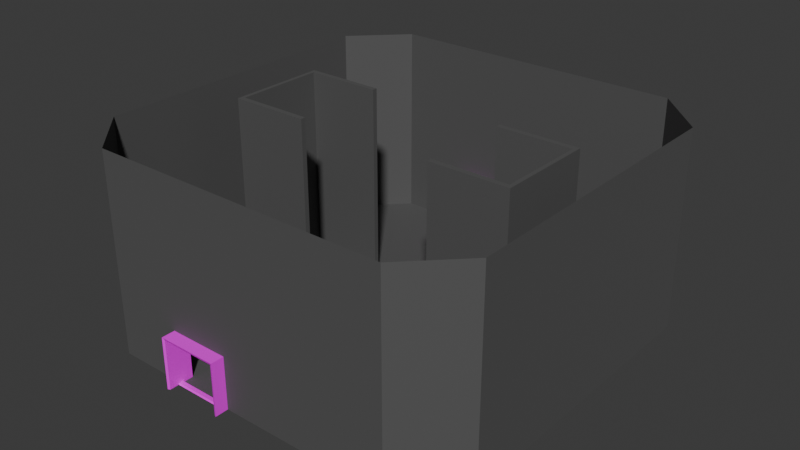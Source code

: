 # Source: elevator_middle.blend  (saved by Blender 4.2.66; exported with 4.5.12 LTS)
import bpy
from mathutils import Matrix  # noqa: F401  (used for matrix-valued properties, if any)

bpy.ops.wm.read_factory_settings(use_empty=True)
scene = bpy.context.scene
scene.name = 'Scene'

# ---- collections
col_collection = bpy.data.collections.new('Collection'); scene.collection.children.link(col_collection)
col_roombounds = bpy.data.collections.new('RoomBounds'); col_collection.children.link(col_roombounds)
col_geometry = bpy.data.collections.new('Geometry'); col_collection.children.link(col_geometry)

# ---- images (referenced by path relative to the original .blend; pixels are not part of the script)
import os
ASSET_DIR = os.environ.get("B2B_ASSET_DIR", "")  # directory of the original .blend (textures are referenced by path, not embedded)
HERE = os.path.dirname(os.path.abspath(__file__))  # packed textures are extracted next to this script under _unpacked/

def load_image(name, relpath, width, height, colorspace="sRGB"):
    """Load a texture the original file referenced (path relative to the .blend, or extracted next to this script)."""
    p = next((c for c in (os.path.join(HERE, relpath), os.path.join(ASSET_DIR, relpath)) if relpath and os.path.exists(c)), "")
    if p:
        img = bpy.data.images.load(p, check_existing=True)
        img.name = name
    else:  # same state as the original file: an image datablock whose file is absent (Cycles renders it pink)
        img = bpy.data.images.new(name, width, height)
        img.source = "FILE"
        img.filepath = "//" + (relpath or name)
    img.colorspace_settings.name = colorspace
    return img
img_doorframe_tex = load_image('doorframe_tex', 'doorframe_tex.png', 1024, 1024, 'sRGB')
img_doorframe_tex_001 = load_image('doorframe_tex.001', 'doorframe_tex.png', 1024, 1024, 'sRGB')

# ---- materials (node trees are filled in below, after node groups)
mat_material_001 = bpy.data.materials.new('Material.001')
mat_material_002 = bpy.data.materials.new('Material.002')
mat_roomgeometry = bpy.data.materials.new('RoomGeometry')

# ---- material node trees
mat_material_001.use_nodes = True; mat_material_001.node_tree.nodes.clear()
_N = mat_material_001.node_tree.nodes; _L = mat_material_001.node_tree.links
n0 = _N.new('ShaderNodeBsdfPrincipled'); n0.name = 'Principled BSDF'; n0.location = (10, 300)
n1 = _N.new('ShaderNodeOutputMaterial'); n1.name = 'Material Output'; n1.location = (300, 300)
n2 = _N.new('ShaderNodeTexImage'); n2.name = 'Image Texture'; n2.location = (-387, 299)
n2.image = img_doorframe_tex
_L.new(n0.outputs[0], n1.inputs[0])
_L.new(n2.outputs[0], n0.inputs[0])
n1.is_active_output = True
mat_material_002.use_nodes = True; mat_material_002.node_tree.nodes.clear()
_N = mat_material_002.node_tree.nodes; _L = mat_material_002.node_tree.links
n0 = _N.new('ShaderNodeBsdfPrincipled'); n0.name = 'Principled BSDF'; n0.location = (10, 300)
n1 = _N.new('ShaderNodeOutputMaterial'); n1.name = 'Material Output'; n1.location = (300, 300)
n2 = _N.new('ShaderNodeTexImage'); n2.name = 'Image Texture'; n2.location = (-387, 299)
n2.image = img_doorframe_tex_001
_L.new(n0.outputs[0], n1.inputs[0])
_L.new(n2.outputs[0], n0.inputs[0])
n1.is_active_output = True
mat_roomgeometry.use_nodes = True; mat_roomgeometry.node_tree.nodes.clear()
_N = mat_roomgeometry.node_tree.nodes; _L = mat_roomgeometry.node_tree.links
n0 = _N.new('ShaderNodeBsdfPrincipled'); n0.name = 'Principled BSDF'; n0.location = (10, 300)
n0.inputs[0].default_value = (0.1168, 0.1168, 0.1168, 1.0)
n0.inputs[1].default_value = 0.3364
n0.inputs[2].default_value = 0.7545
n1 = _N.new('ShaderNodeOutputMaterial'); n1.name = 'Material Output'; n1.location = (300, 300)
_L.new(n0.outputs[0], n1.inputs[0])
n1.is_active_output = True

# ---- world
world_world = bpy.data.worlds.new('World'); scene.world = world_world
world_world.use_nodes = True; world_world.node_tree.nodes.clear()
_N = world_world.node_tree.nodes; _L = world_world.node_tree.links
n0 = _N.new('ShaderNodeOutputWorld'); n0.name = 'World Output'; n0.location = (300, 300)
n1 = _N.new('ShaderNodeBackground'); n1.name = 'Background'; n1.location = (10, 300)
n1.inputs[0].default_value = (0.05088, 0.05088, 0.05088, 1.0)
_L.new(n1.outputs[0], n0.inputs[0])
n0.is_active_output = True
world_world.color = (0.05088, 0.05088, 0.05088)
world_world.sun_shadow_jitter_overblur = 0.0

# ---- meshes
me_plane_002 = bpy.data.meshes.new('Plane.002')
me_plane_002.from_pydata([(-2.25, -1.0, 4.0), (-2.25, -1.0, -5.066e-08), (-2.25, 1.0, 4.0), (-2.25, 1.0, -5.066e-08), (2.25, 1.0, 4.0), (2.25, 1.0, -8.944e-09), (2.25, -1.0, 4.0), (2.25, -1.0, -8.944e-09), (-2.429, -1.08, 4.19), (-2.429, -1.08, 0.0), (-2.429, 1.08, 4.19), (-2.429, 1.08, 0.0), (2.429, 1.08, 4.19), (2.429, 1.08, 0.0), (2.429, -1.08, 4.19), (2.429, -1.08, 0.0), (-2.25, 0.0, 4.0), (-2.25, 0.0, -5.066e-08), (2.25, 0.0, 4.0), (2.25, 0.0, -8.944e-09), (-2.25, -1.0, 2.0), (-2.25, 1.0, 2.0), (-2.429, -1.08, 2.095), (-2.429, 1.08, 2.095), (-2.25, 0.0, 2.0), (2.25, 1.0, 2.0), (2.25, -1.0, 2.0), (2.429, 1.08, 2.095), (2.429, -1.08, 2.095), (2.25, 0.0, 2.0), (-2.384e-07, -1.0, 4.0), (0.0, 1.08, 4.19), (-2.384e-07, -1.08, 4.19), (0.0, 1.0, 4.0), (0.0, 0.0, 4.0), (-2.429, 0.0, 4.19), (-2.429, 0.0, 0.0), (2.429, 0.0, 4.19), (2.429, 0.0, 0.0), (-2.429, 0.0, 2.095), (2.429, 0.0, 2.095), (-1.192e-07, 0.0, 4.19)], [], [(24, 17, 3, 21), (29, 19, 7, 26), (34, 18, 6, 30), (39, 23, 11, 36), (40, 28, 15, 38), (41, 32, 14, 37), (25, 27, 13, 5), (33, 31, 12, 4), (21, 23, 10, 2), (26, 28, 14, 6), (30, 32, 8, 0), (20, 22, 9, 1), (33, 4, 18, 34), (25, 5, 19, 29), (20, 1, 17, 24), (0, 20, 24, 16), (0, 8, 22, 20), (3, 11, 23, 21), (35, 10, 23, 39), (16, 24, 21, 2), (4, 25, 29, 18), (7, 15, 28, 26), (4, 12, 27, 25), (37, 14, 28, 40), (18, 29, 26, 6), (2, 33, 34, 16), (6, 14, 32, 30), (2, 10, 31, 33), (35, 8, 32, 41), (16, 34, 30, 0), (10, 35, 41, 31), (12, 37, 40, 27), (8, 35, 39, 22), (31, 41, 37, 12), (27, 40, 38, 13), (22, 39, 36, 9)])
_uv = me_plane_002.uv_layers.new(name='UVMap')
_uv.uv.foreach_set('vector', [0.2819, 0.199, 0.2496, 0.03893, 0.3286, 0.02328, 0.3548, 0.1866, 0.5334, 0.199, 0.5011, 0.03893, 0.5802, 0.02328, 0.6064, 0.1866, 0.5011, 0.5112, 0.5568, 0.3449, 0.6458, 0.354, 0.5751, 0.5359, 0.4728, 0.1762, 0.3709, 0.191, 0.3446, 0.02054, 0.437, 0.0001515, 0.7244, 0.1762, 0.6224, 0.191, 0.5961, 0.02054, 0.6886, 0.0001515, 0.6792, 0.5737, 0.5883, 0.5412, 0.6642, 0.3562, 0.7524, 0.3692, 0.143, 0.1798, 0.127, 0.1844, 0.1537, 0.01648, 0.1694, 0.01908, 0.1894, 0.5289, 0.1767, 0.5349, 0.09064, 0.357, 0.1092, 0.354, 0.3548, 0.1866, 0.3709, 0.191, 0.4126, 0.3562, 0.3942, 0.354, 0.6064, 0.1866, 0.6224, 0.191, 0.6642, 0.3562, 0.6458, 0.354, 0.9387, 0.5318, 0.9259, 0.5374, 0.8465, 0.359, 0.8647, 0.3561, 0.8949, 0.1812, 0.8788, 0.1862, 0.9024, 0.01522, 0.9184, 0.01754, 0.1894, 0.5289, 0.1092, 0.354, 0.1983, 0.3493, 0.2493, 0.5057, 0.143, 0.1798, 0.1694, 0.01908, 0.2493, 0.03247, 0.2225, 0.1923, 0.8949, 0.1812, 0.9184, 0.01754, 0.9998, 0.02967, 0.9756, 0.1925, 0.8647, 0.3561, 0.8949, 0.1812, 0.9756, 0.1925, 0.9531, 0.3519, 0.8647, 0.3561, 0.8465, 0.359, 0.8788, 0.1862, 0.8949, 0.1812, 0.3286, 0.02328, 0.3446, 0.02054, 0.3709, 0.191, 0.3548, 0.1866, 0.5008, 0.3692, 0.4126, 0.3562, 0.3709, 0.191, 0.4728, 0.1762, 0.3052, 0.3449, 0.2819, 0.199, 0.3548, 0.1866, 0.3942, 0.354, 0.1092, 0.354, 0.143, 0.1798, 0.2225, 0.1923, 0.1983, 0.3493, 0.5802, 0.02328, 0.5961, 0.02054, 0.6224, 0.191, 0.6064, 0.1866, 0.1092, 0.354, 0.09064, 0.357, 0.127, 0.1844, 0.143, 0.1798, 0.7524, 0.3692, 0.6642, 0.3562, 0.6224, 0.191, 0.7244, 0.1762, 0.5568, 0.3449, 0.5334, 0.199, 0.6064, 0.1866, 0.6458, 0.354, 0.3942, 0.354, 0.3235, 0.5359, 0.2496, 0.5112, 0.3052, 0.3449, 0.6458, 0.354, 0.6642, 0.3562, 0.5883, 0.5412, 0.5751, 0.5359, 0.3942, 0.354, 0.4126, 0.3562, 0.3367, 0.5412, 0.3235, 0.5359, 0.7527, 0.3685, 0.8465, 0.359, 0.9259, 0.5374, 0.8347, 0.5738, 0.9531, 0.3519, 0.9998, 0.5104, 0.9387, 0.5318, 0.8647, 0.3561, 0.4126, 0.3562, 0.5008, 0.3692, 0.4276, 0.5737, 0.3367, 0.5412, 0.09064, 0.357, 0.0001515, 0.3581, 0.03455, 0.1698, 0.127, 0.1844, 0.8465, 0.359, 0.7527, 0.3685, 0.7839, 0.1735, 0.8788, 0.1862, 0.1767, 0.5349, 0.0677, 0.5769, 0.0001515, 0.3581, 0.09064, 0.357, 0.127, 0.1844, 0.03455, 0.1698, 0.06624, 0.0001515, 0.1537, 0.01648, 0.8788, 0.1862, 0.7839, 0.1735, 0.8131, 0.0001515, 0.9024, 0.01522])
me_plane_002.materials.append(mat_material_001)
me_plane_002.use_paint_bone_selection = False
me_plane_002.use_paint_mask = True
me_plane_002.update()
me_plane_004 = bpy.data.meshes.new('Plane.004')
me_plane_004.from_pydata([(-2.25, -1.0, 4.0), (-2.25, -1.0, -5.066e-08), (-2.25, 1.0, 4.0), (-2.25, 1.0, -5.066e-08), (2.25, 1.0, 4.0), (2.25, 1.0, -8.944e-09), (2.25, -1.0, 4.0), (2.25, -1.0, -8.944e-09), (-2.429, -1.08, 4.19), (-2.429, -1.08, 0.0), (-2.429, 1.08, 4.19), (-2.429, 1.08, 0.0), (2.429, 1.08, 4.19), (2.429, 1.08, 0.0), (2.429, -1.08, 4.19), (2.429, -1.08, 0.0), (-2.25, 0.0, 4.0), (-2.25, 0.0, -5.066e-08), (2.25, 0.0, 4.0), (2.25, 0.0, -8.944e-09), (-2.25, -1.0, 2.0), (-2.25, 1.0, 2.0), (-2.429, -1.08, 2.095), (-2.429, 1.08, 2.095), (-2.25, 0.0, 2.0), (2.25, 1.0, 2.0), (2.25, -1.0, 2.0), (2.429, 1.08, 2.095), (2.429, -1.08, 2.095), (2.25, 0.0, 2.0), (-2.384e-07, -1.0, 4.0), (0.0, 1.08, 4.19), (-2.384e-07, -1.08, 4.19), (0.0, 1.0, 4.0), (0.0, 0.0, 4.0), (-2.429, 0.0, 4.19), (-2.429, 0.0, 0.0), (2.429, 0.0, 4.19), (2.429, 0.0, 0.0), (-2.429, 0.0, 2.095), (2.429, 0.0, 2.095), (-1.192e-07, 0.0, 4.19)], [], [(24, 17, 3, 21), (29, 19, 7, 26), (34, 18, 6, 30), (39, 23, 11, 36), (40, 28, 15, 38), (41, 32, 14, 37), (25, 27, 13, 5), (33, 31, 12, 4), (21, 23, 10, 2), (26, 28, 14, 6), (30, 32, 8, 0), (20, 22, 9, 1), (33, 4, 18, 34), (25, 5, 19, 29), (20, 1, 17, 24), (0, 20, 24, 16), (0, 8, 22, 20), (3, 11, 23, 21), (35, 10, 23, 39), (16, 24, 21, 2), (4, 25, 29, 18), (7, 15, 28, 26), (4, 12, 27, 25), (37, 14, 28, 40), (18, 29, 26, 6), (2, 33, 34, 16), (6, 14, 32, 30), (2, 10, 31, 33), (35, 8, 32, 41), (16, 34, 30, 0), (10, 35, 41, 31), (12, 37, 40, 27), (8, 35, 39, 22), (31, 41, 37, 12), (27, 40, 38, 13), (22, 39, 36, 9)])
_uv = me_plane_004.uv_layers.new(name='UVMap')
_uv.uv.foreach_set('vector', [0.2819, 0.199, 0.2496, 0.03893, 0.3286, 0.02328, 0.3548, 0.1866, 0.5334, 0.199, 0.5011, 0.03893, 0.5802, 0.02328, 0.6064, 0.1866, 0.5011, 0.5112, 0.5568, 0.3449, 0.6458, 0.354, 0.5751, 0.5359, 0.4728, 0.1762, 0.3709, 0.191, 0.3446, 0.02054, 0.437, 0.0001515, 0.7244, 0.1762, 0.6224, 0.191, 0.5961, 0.02054, 0.6886, 0.0001515, 0.6792, 0.5737, 0.5883, 0.5412, 0.6642, 0.3562, 0.7524, 0.3692, 0.143, 0.1798, 0.127, 0.1844, 0.1537, 0.01648, 0.1694, 0.01908, 0.1894, 0.5289, 0.1767, 0.5349, 0.09064, 0.357, 0.1092, 0.354, 0.3548, 0.1866, 0.3709, 0.191, 0.4126, 0.3562, 0.3942, 0.354, 0.6064, 0.1866, 0.6224, 0.191, 0.6642, 0.3562, 0.6458, 0.354, 0.9387, 0.5318, 0.9259, 0.5374, 0.8465, 0.359, 0.8647, 0.3561, 0.8949, 0.1812, 0.8788, 0.1862, 0.9024, 0.01522, 0.9184, 0.01754, 0.1894, 0.5289, 0.1092, 0.354, 0.1983, 0.3493, 0.2493, 0.5057, 0.143, 0.1798, 0.1694, 0.01908, 0.2493, 0.03247, 0.2225, 0.1923, 0.8949, 0.1812, 0.9184, 0.01754, 0.9998, 0.02967, 0.9756, 0.1925, 0.8647, 0.3561, 0.8949, 0.1812, 0.9756, 0.1925, 0.9531, 0.3519, 0.8647, 0.3561, 0.8465, 0.359, 0.8788, 0.1862, 0.8949, 0.1812, 0.3286, 0.02328, 0.3446, 0.02054, 0.3709, 0.191, 0.3548, 0.1866, 0.5008, 0.3692, 0.4126, 0.3562, 0.3709, 0.191, 0.4728, 0.1762, 0.3052, 0.3449, 0.2819, 0.199, 0.3548, 0.1866, 0.3942, 0.354, 0.1092, 0.354, 0.143, 0.1798, 0.2225, 0.1923, 0.1983, 0.3493, 0.5802, 0.02328, 0.5961, 0.02054, 0.6224, 0.191, 0.6064, 0.1866, 0.1092, 0.354, 0.09064, 0.357, 0.127, 0.1844, 0.143, 0.1798, 0.7524, 0.3692, 0.6642, 0.3562, 0.6224, 0.191, 0.7244, 0.1762, 0.5568, 0.3449, 0.5334, 0.199, 0.6064, 0.1866, 0.6458, 0.354, 0.3942, 0.354, 0.3235, 0.5359, 0.2496, 0.5112, 0.3052, 0.3449, 0.6458, 0.354, 0.6642, 0.3562, 0.5883, 0.5412, 0.5751, 0.5359, 0.3942, 0.354, 0.4126, 0.3562, 0.3367, 0.5412, 0.3235, 0.5359, 0.7527, 0.3685, 0.8465, 0.359, 0.9259, 0.5374, 0.8347, 0.5738, 0.9531, 0.3519, 0.9998, 0.5104, 0.9387, 0.5318, 0.8647, 0.3561, 0.4126, 0.3562, 0.5008, 0.3692, 0.4276, 0.5737, 0.3367, 0.5412, 0.09064, 0.357, 0.0001515, 0.3581, 0.03455, 0.1698, 0.127, 0.1844, 0.8465, 0.359, 0.7527, 0.3685, 0.7839, 0.1735, 0.8788, 0.1862, 0.1767, 0.5349, 0.0677, 0.5769, 0.0001515, 0.3581, 0.09064, 0.357, 0.127, 0.1844, 0.03455, 0.1698, 0.06624, 0.0001515, 0.1537, 0.01648, 0.8788, 0.1862, 0.7839, 0.1735, 0.8131, 0.0001515, 0.9024, 0.01522])
me_plane_004.materials.append(mat_material_002)
me_plane_004.use_paint_bone_selection = False
me_plane_004.use_paint_mask = True
me_plane_004.update()
me_plane_001 = bpy.data.meshes.new('Plane.001')
me_plane_001.from_pydata([(-1.023, -0.25, 0.0), (1.023, -0.25, 0.0), (-1.023, 0.25, 0.0), (1.023, 0.25, 0.0), (-1.023, 0.1637, 0.1), (-1.023, -0.1637, 0.1), (1.023, -0.1637, 0.1), (1.023, 0.1637, 0.1)], [], [(5, 6, 7, 4), (3, 2, 4, 7), (0, 1, 6, 5)])
_uv = me_plane_001.uv_layers.new(name='UVMap')
_uv.uv.foreach_set('vector', [0.9798, 0.8614, 0.02998, 0.8614, 0.02998, 0.7095, 0.9798, 0.7095, 0.02998, 0.6481, 0.9798, 0.6481, 0.9798, 0.7095, 0.02998, 0.7095, 0.9798, 0.9228, 0.02998, 0.9228, 0.02998, 0.8614, 0.9798, 0.8614])
me_plane_001.materials.append(mat_material_001)
me_plane_001.update()
me_plane_003 = bpy.data.meshes.new('Plane.003')
me_plane_003.from_pydata([(-1.023, -0.25, 0.0), (1.023, -0.25, 0.0), (-1.023, 0.25, 0.0), (1.023, 0.25, 0.0), (-1.023, 0.1637, 0.1), (-1.023, -0.1637, 0.1), (1.023, -0.1637, 0.1), (1.023, 0.1637, 0.1)], [], [(5, 6, 7, 4), (3, 2, 4, 7), (0, 1, 6, 5)])
_uv = me_plane_003.uv_layers.new(name='UVMap')
_uv.uv.foreach_set('vector', [0.9798, 0.8614, 0.02998, 0.8614, 0.02998, 0.7095, 0.9798, 0.7095, 0.02998, 0.6481, 0.9798, 0.6481, 0.9798, 0.7095, 0.02998, 0.7095, 0.9798, 0.9228, 0.02998, 0.9228, 0.02998, 0.8614, 0.9798, 0.8614])
me_plane_003.materials.append(mat_material_002)
me_plane_003.update()
me_plane = bpy.data.meshes.new('Plane')
me_plane.from_pydata([(-14.0, -14.0, 0.0), (14.0, -14.0, 0.0), (-14.0, 14.0, 0.0), (14.0, 14.0, 0.0), (-16.0, 0.0, 0.0), (-1.7, -16.0, 0.0), (16.0, 0.0, 0.0), (-1.7, 16.0, 0.0), (0.0, 0.0, 0.0), (-16.0, -8.0, 0.0), (8.0, -16.0, 0.0), (16.0, 8.0, 0.0), (-6.3, 16.0, 0.0), (-16.0, 8.0, 0.0), (-6.3, -16.0, 0.0), (16.0, -8.0, 0.0), (8.0, 16.0, 0.0), (0.0, 8.0, 0.0), (0.0, -8.0, 0.0), (8.0, -8.0, 0.0), (-8.0, -8.0, 0.0), (-8.0, 8.0, 0.0), (8.0, 8.0, 0.0), (-16.0, -12.0, 0.0), (12.0, -16.0, 0.0), (16.0, 12.0, 0.0), (-12.0, 16.0, 0.0), (-16.0, 4.0, 0.0), (-4.0, -16.0, 0.0), (16.0, -4.0, 0.0), (4.0, 16.0, 0.0), (0.0, 12.0, 0.0), (0.0, -4.0, 0.0), (-12.0, 0.0, 0.0), (5.6, 0.0, 0.0), (-16.0, -4.0, 0.0), (4.0, -16.0, 0.0), (16.0, 4.0, 0.0), (-4.0, 16.0, 0.0), (-16.0, 12.0, 0.0), (-12.0, -16.0, 0.0), (16.0, -12.0, 0.0), (12.0, 16.0, 0.0), (0.0, 4.0, 0.0), (0.0, -12.0, 0.0), (-5.6, 0.0, 0.0), (12.0, 0.0, 0.0), (8.8, -4.0, 0.0), (8.0, -12.0, 0.0), (4.0, -8.0, 0.0), (12.0, -8.0, 0.0), (-8.8, -4.0, 0.0), (-8.0, -12.0, 0.0), (-12.0, -8.0, 0.0), (-4.0, -8.0, 0.0), (-8.0, 12.0, 0.0), (-8.8, 4.0, 0.0), (-12.0, 8.0, 0.0), (-4.0, 8.0, 0.0), (8.0, 12.0, 0.0), (8.8, 4.0, 0.0), (4.0, 8.0, 0.0), (12.0, 8.0, 0.0), (12.0, 4.0, 0.0), (5.6, 4.0, 0.0), (4.0, 12.0, 0.0), (-5.6, 4.0, 0.0), (-12.0, 4.0, 0.0), (-12.0, 12.0, 0.0), (-4.0, -12.0, 0.0), (-12.0, -12.0, 0.0), (-12.0, -4.0, 0.0), (12.0, -12.0, 0.0), (4.0, -12.0, 0.0), (5.6, -4.0, 0.0), (12.0, -4.0, 0.0), (-5.6, -4.0, 0.0), (-4.0, 12.0, 0.0), (12.0, 12.0, 0.0), (-14.0, -14.0, 2.0), (14.0, -14.0, 2.0), (-14.0, 14.0, 2.0), (14.0, 14.0, 2.0), (-16.0, 0.0, 2.0), (-1.7, -16.0, 2.0), (16.0, 0.0, 2.0), (-1.7, 16.0, 2.0), (-16.0, -8.0, 2.0), (8.0, -16.0, 2.0), (16.0, 8.0, 2.0), (-6.3, 16.0, 2.0), (-16.0, 8.0, 2.0), (-6.3, -16.0, 2.0), (16.0, -8.0, 2.0), (8.0, 16.0, 2.0), (-16.0, -12.0, 2.0), (12.0, -16.0, 2.0), (16.0, 12.0, 2.0), (-12.0, 16.0, 2.0), (-16.0, 4.0, 2.0), (16.0, -4.0, 2.0), (4.0, 16.0, 2.0), (-16.0, -4.0, 2.0), (4.0, -16.0, 2.0), (16.0, 4.0, 2.0), (-16.0, 12.0, 2.0), (-12.0, -16.0, 2.0), (16.0, -12.0, 2.0), (12.0, 16.0, 2.0), (-14.0, -14.0, 4.0), (14.0, -14.0, 4.0), (-14.0, 14.0, 4.0), (14.0, 14.0, 4.0), (-16.0, 0.0, 4.0), (-1.7, -16.0, 4.0), (16.0, 0.0, 4.0), (-1.7, 16.0, 4.0), (-16.0, -8.0, 4.0), (8.0, -16.0, 4.0), (16.0, 8.0, 4.0), (-6.3, 16.0, 4.0), (-16.0, 8.0, 4.0), (-6.3, -16.0, 4.0), (16.0, -8.0, 4.0), (8.0, 16.0, 4.0), (-16.0, -12.0, 4.0), (12.0, -16.0, 4.0), (16.0, 12.0, 4.0), (-12.0, 16.0, 4.0), (-16.0, 4.0, 4.0), (-4.0, -16.0, 4.0), (16.0, -4.0, 4.0), (4.0, 16.0, 4.0), (-16.0, -4.0, 4.0), (4.0, -16.0, 4.0), (16.0, 4.0, 4.0), (-4.0, 16.0, 4.0), (-16.0, 12.0, 4.0), (-12.0, -16.0, 4.0), (16.0, -12.0, 4.0), (12.0, 16.0, 4.0), (-14.0, -14.0, 6.0), (14.0, -14.0, 6.0), (-14.0, 14.0, 6.0), (14.0, 14.0, 6.0), (-16.0, 0.0, 6.0), (0.0, -16.0, 6.0), (16.0, 0.0, 6.0), (0.0, 16.0, 6.0), (-16.0, -8.0, 6.0), (8.0, -16.0, 6.0), (16.0, 8.0, 6.0), (-8.0, 16.0, 6.0), (-16.0, 8.0, 6.0), (-8.0, -16.0, 6.0), (16.0, -8.0, 6.0), (8.0, 16.0, 6.0), (-16.0, -12.0, 6.0), (12.0, -16.0, 6.0), (16.0, 12.0, 6.0), (-12.0, 16.0, 6.0), (-16.0, 4.0, 6.0), (-4.0, -16.0, 6.0), (16.0, -4.0, 6.0), (4.0, 16.0, 6.0), (-16.0, -4.0, 6.0), (4.0, -16.0, 6.0), (16.0, 4.0, 6.0), (-4.0, 16.0, 6.0), (-16.0, 12.0, 6.0), (-12.0, -16.0, 6.0), (16.0, -12.0, 6.0), (12.0, 16.0, 6.0), (-14.0, -14.0, 8.0), (14.0, -14.0, 8.0), (-14.0, 14.0, 8.0), (14.0, 14.0, 8.0), (-16.0, 0.0, 8.0), (0.0, -16.0, 8.0), (16.0, 0.0, 8.0), (0.0, 16.0, 8.0), (-16.0, -8.0, 8.0), (8.0, -16.0, 8.0), (16.0, 8.0, 8.0), (-8.0, 16.0, 8.0), (-16.0, 8.0, 8.0), (-8.0, -16.0, 8.0), (16.0, -8.0, 8.0), (8.0, 16.0, 8.0), (-16.0, -12.0, 8.0), (12.0, -16.0, 8.0), (16.0, 12.0, 8.0), (-12.0, 16.0, 8.0), (-16.0, 4.0, 8.0), (-4.0, -16.0, 8.0), (16.0, -4.0, 8.0), (4.0, 16.0, 8.0), (-16.0, -4.0, 8.0), (4.0, -16.0, 8.0), (16.0, 4.0, 8.0), (-4.0, 16.0, 8.0), (-16.0, 12.0, 8.0), (-12.0, -16.0, 8.0), (16.0, -12.0, 8.0), (12.0, 16.0, 8.0), (-14.0, -14.0, 10.0), (14.0, -14.0, 10.0), (-14.0, 14.0, 10.0), (14.0, 14.0, 10.0), (-16.0, 0.0, 10.0), (0.0, -16.0, 10.0), (16.0, 0.0, 10.0), (0.0, 16.0, 10.0), (-16.0, -8.0, 10.0), (8.0, -16.0, 10.0), (16.0, 8.0, 10.0), (-8.0, 16.0, 10.0), (-16.0, 8.0, 10.0), (-8.0, -16.0, 10.0), (16.0, -8.0, 10.0), (8.0, 16.0, 10.0), (-16.0, -12.0, 10.0), (12.0, -16.0, 10.0), (16.0, 12.0, 10.0), (-12.0, 16.0, 10.0), (-16.0, 4.0, 10.0), (-4.0, -16.0, 10.0), (16.0, -4.0, 10.0), (4.0, 16.0, 10.0), (-16.0, -4.0, 10.0), (4.0, -16.0, 10.0), (16.0, 4.0, 10.0), (-4.0, 16.0, 10.0), (-16.0, 12.0, 10.0), (-12.0, -16.0, 10.0), (16.0, -12.0, 10.0), (12.0, 16.0, 10.0), (-14.0, -14.0, 12.0), (14.0, -14.0, 12.0), (-14.0, 14.0, 12.0), (14.0, 14.0, 12.0), (-16.0, 0.0, 12.0), (0.0, -16.0, 12.0), (16.0, 0.0, 12.0), (0.0, 16.0, 12.0), (-16.0, -8.0, 12.0), (8.0, -16.0, 12.0), (16.0, 8.0, 12.0), (-8.0, 16.0, 12.0), (-16.0, 8.0, 12.0), (-8.0, -16.0, 12.0), (16.0, -8.0, 12.0), (8.0, 16.0, 12.0), (-16.0, -12.0, 12.0), (12.0, -16.0, 12.0), (16.0, 12.0, 12.0), (-12.0, 16.0, 12.0), (-16.0, 4.0, 12.0), (-4.0, -16.0, 12.0), (16.0, -4.0, 12.0), (4.0, 16.0, 12.0), (-16.0, -4.0, 12.0), (4.0, -16.0, 12.0), (16.0, 4.0, 12.0), (-4.0, 16.0, 12.0), (-16.0, 12.0, 12.0), (-12.0, -16.0, 12.0), (16.0, -12.0, 12.0), (12.0, 16.0, 12.0), (-14.0, -14.0, 14.0), (14.0, -14.0, 14.0), (-14.0, 14.0, 14.0), (14.0, 14.0, 14.0), (-16.0, 0.0, 14.0), (0.0, -16.0, 14.0), (16.0, 0.0, 14.0), (0.0, 16.0, 14.0), (-16.0, -8.0, 14.0), (8.0, -16.0, 14.0), (16.0, 8.0, 14.0), (-8.0, 16.0, 14.0), (-16.0, 8.0, 14.0), (-8.0, -16.0, 14.0), (16.0, -8.0, 14.0), (8.0, 16.0, 14.0), (-16.0, -12.0, 14.0), (12.0, -16.0, 14.0), (16.0, 12.0, 14.0), (-12.0, 16.0, 14.0), (-16.0, 4.0, 14.0), (-4.0, -16.0, 14.0), (16.0, -4.0, 14.0), (4.0, 16.0, 14.0), (-16.0, -4.0, 14.0), (4.0, -16.0, 14.0), (16.0, 4.0, 14.0), (-4.0, 16.0, 14.0), (-16.0, 12.0, 14.0), (-12.0, -16.0, 14.0), (16.0, -12.0, 14.0), (12.0, 16.0, 14.0), (-14.0, -14.0, 16.0), (14.0, -14.0, 16.0), (-14.0, 14.0, 16.0), (14.0, 14.0, 16.0), (-16.0, 0.0, 16.0), (0.0, -16.0, 16.0), (16.0, 0.0, 16.0), (0.0, 16.0, 16.0), (-16.0, -8.0, 16.0), (8.0, -16.0, 16.0), (16.0, 8.0, 16.0), (-8.0, 16.0, 16.0), (-16.0, 8.0, 16.0), (-8.0, -16.0, 16.0), (16.0, -8.0, 16.0), (8.0, 16.0, 16.0), (-16.0, -12.0, 16.0), (12.0, -16.0, 16.0), (16.0, 12.0, 16.0), (-12.0, 16.0, 16.0), (-16.0, 4.0, 16.0), (-4.0, -16.0, 16.0), (16.0, -4.0, 16.0), (4.0, 16.0, 16.0), (-16.0, -4.0, 16.0), (4.0, -16.0, 16.0), (16.0, 4.0, 16.0), (-4.0, 16.0, 16.0), (-16.0, 12.0, 16.0), (-12.0, -16.0, 16.0), (16.0, -12.0, 16.0), (12.0, 16.0, 16.0), (-5.92, 0.0, 0.0), (11.68, 0.0, 0.0), (8.8, -3.6, 0.0), (-8.8, -3.6, 0.0), (-11.68, 0.0, 0.0), (5.92, 0.0, 0.0), (-8.8, 3.6, 0.0), (8.8, 3.6, 0.0), (12.0, 2.0, 0.0), (10.4, 4.0, 0.0), (5.6, 3.6, 0.0), (7.2, 4.0, 0.0), (-5.6, 3.6, 0.0), (-7.2, 4.0, 0.0), (-12.0, 2.0, 0.0), (-10.4, 4.0, 0.0), (-12.0, -2.0, 0.0), (-10.4, -4.0, 0.0), (5.6, -3.6, 0.0), (7.2, -4.0, 0.0), (12.0, -2.0, 0.0), (10.4, -4.0, 0.0), (-5.6, -3.6, 0.0), (-7.2, -4.0, 0.0), (-5.92, -3.6, 0.0), (11.68, -3.6, 0.0), (-11.68, 3.6, 0.0), (-5.92, 3.6, 0.0), (5.92, 3.6, 0.0), (11.68, 3.6, 0.0), (-11.68, -3.6, 0.0), (5.92, -3.6, 0.0), (-12.0, 0.0, 4.0), (12.0, 0.0, 4.0), (8.8, -4.0, 4.0), (-8.8, -4.0, 4.0), (-8.8, 4.0, 4.0), (8.8, 4.0, 4.0), (12.0, 4.0, 4.0), (5.6, 4.0, 4.0), (-5.6, 4.0, 4.0), (-12.0, 4.0, 4.0), (-12.0, -4.0, 4.0), (5.6, -4.0, 4.0), (12.0, -4.0, 4.0), (-5.6, -4.0, 4.0), (11.68, 0.0, 4.0), (8.8, -3.6, 4.0), (-8.8, -3.6, 4.0), (-11.68, 0.0, 4.0), (-8.8, 3.6, 4.0), (8.8, 3.6, 4.0), (12.0, 2.0, 4.0), (10.4, 4.0, 4.0), (5.6, 3.6, 4.0), (7.2, 4.0, 4.0), (-5.6, 3.6, 4.0), (-7.2, 4.0, 4.0), (-12.0, 2.0, 4.0), (-10.4, 4.0, 4.0), (-12.0, -2.0, 4.0), (-10.4, -4.0, 4.0), (5.6, -3.6, 4.0), (7.2, -4.0, 4.0), (12.0, -2.0, 4.0), (10.4, -4.0, 4.0), (-5.6, -3.6, 4.0), (-7.2, -4.0, 4.0), (-5.92, -3.6, 4.0), (11.68, -3.6, 4.0), (-11.68, 3.6, 4.0), (-5.92, 3.6, 4.0), (5.92, 3.6, 4.0), (11.68, 3.6, 4.0), (-11.68, -3.6, 4.0), (5.92, -3.6, 4.0), (-12.0, 0.0, 8.0), (12.0, 0.0, 8.0), (8.8, -4.0, 8.0), (-8.8, -4.0, 8.0), (-8.8, 4.0, 8.0), (8.8, 4.0, 8.0), (12.0, 4.0, 8.0), (5.6, 4.0, 8.0), (-5.6, 4.0, 8.0), (-12.0, 4.0, 8.0), (-12.0, -4.0, 8.0), (5.6, -4.0, 8.0), (12.0, -4.0, 8.0), (-5.6, -4.0, 8.0), (11.68, 0.0, 8.0), (8.8, -3.6, 8.0), (-8.8, -3.6, 8.0), (-11.68, 0.0, 8.0), (-8.8, 3.6, 8.0), (8.8, 3.6, 8.0), (12.0, 2.0, 8.0), (10.4, 4.0, 8.0), (5.6, 3.6, 8.0), (7.2, 4.0, 8.0), (-5.6, 3.6, 8.0), (-7.2, 4.0, 8.0), (-12.0, 2.0, 8.0), (-10.4, 4.0, 8.0), (-12.0, -2.0, 8.0), (-10.4, -4.0, 8.0), (5.6, -3.6, 8.0), (7.2, -4.0, 8.0), (12.0, -2.0, 8.0), (10.4, -4.0, 8.0), (-5.6, -3.6, 8.0), (-7.2, -4.0, 8.0), (-5.92, -3.6, 8.0), (11.68, -3.6, 8.0), (-11.68, 3.6, 8.0), (-5.92, 3.6, 8.0), (5.92, 3.6, 8.0), (11.68, 3.6, 8.0), (-11.68, -3.6, 8.0), (5.92, -3.6, 8.0), (-12.0, 0.0, 12.0), (12.0, 0.0, 12.0), (8.8, -4.0, 12.0), (-8.8, -4.0, 12.0), (-8.8, 4.0, 12.0), (8.8, 4.0, 12.0), (12.0, 4.0, 12.0), (5.6, 4.0, 12.0), (-5.6, 4.0, 12.0), (-12.0, 4.0, 12.0), (-12.0, -4.0, 12.0), (5.6, -4.0, 12.0), (12.0, -4.0, 12.0), (-5.6, -4.0, 12.0), (11.68, 0.0, 12.0), (8.8, -3.6, 12.0), (-8.8, -3.6, 12.0), (-11.68, 0.0, 12.0), (-8.8, 3.6, 12.0), (8.8, 3.6, 12.0), (12.0, 2.0, 12.0), (10.4, 4.0, 12.0), (5.6, 3.6, 12.0), (7.2, 4.0, 12.0), (-5.6, 3.6, 12.0), (-7.2, 4.0, 12.0), (-12.0, 2.0, 12.0), (-10.4, 4.0, 12.0), (-12.0, -2.0, 12.0), (-10.4, -4.0, 12.0), (5.6, -3.6, 12.0), (7.2, -4.0, 12.0), (12.0, -2.0, 12.0), (10.4, -4.0, 12.0), (-5.6, -3.6, 12.0), (-7.2, -4.0, 12.0), (-5.92, -3.6, 12.0), (11.68, -3.6, 12.0), (-11.68, 3.6, 12.0), (-5.92, 3.6, 12.0), (5.92, 3.6, 12.0), (11.68, 3.6, 12.0), (-11.68, -3.6, 12.0), (5.92, -3.6, 12.0), (-12.0, 0.0, 16.0), (12.0, 0.0, 16.0), (8.8, -4.0, 16.0), (-8.8, -4.0, 16.0), (-8.8, 4.0, 16.0), (8.8, 4.0, 16.0), (12.0, 4.0, 16.0), (5.6, 4.0, 16.0), (-5.6, 4.0, 16.0), (-12.0, 4.0, 16.0), (-12.0, -4.0, 16.0), (5.6, -4.0, 16.0), (12.0, -4.0, 16.0), (-5.6, -4.0, 16.0), (11.68, 0.0, 16.0), (8.8, -3.6, 16.0), (-8.8, -3.6, 16.0), (-11.68, 0.0, 16.0), (-8.8, 3.6, 16.0), (8.8, 3.6, 16.0), (12.0, 2.0, 16.0), (10.4, 4.0, 16.0), (5.6, 3.6, 16.0), (7.2, 4.0, 16.0), (-5.6, 3.6, 16.0), (-7.2, 4.0, 16.0), (-12.0, 2.0, 16.0), (-10.4, 4.0, 16.0), (-12.0, -2.0, 16.0), (-10.4, -4.0, 16.0), (5.6, -3.6, 16.0), (7.2, -4.0, 16.0), (12.0, -2.0, 16.0), (10.4, -4.0, 16.0), (-5.6, -3.6, 16.0), (-7.2, -4.0, 16.0), (-5.92, -3.6, 16.0), (11.68, -3.6, 16.0), (-11.68, 3.6, 16.0), (-5.92, 3.6, 16.0), (5.92, 3.6, 16.0), (11.68, 3.6, 16.0), (-11.68, -3.6, 16.0), (5.92, -3.6, 16.0)], [], [(78, 25, 3, 42), (77, 31, 7, 38), (76, 32, 8, 45, 355), (75, 29, 6, 46, 353), (73, 48, 19, 49), (72, 41, 15, 50), (70, 52, 20, 53), (69, 44, 18, 54), (68, 55, 12, 26), (67, 348, 56, 21, 57), (66, 43, 17, 58), (65, 59, 16, 30), (64, 344, 60, 22, 61), (63, 37, 11, 62), (60, 342, 63, 62, 22), (51, 356, 400, 368), (46, 6, 37, 63, 341), (43, 64, 61, 17), (8, 34, 343, 64, 43), (364, 351, 395, 408), (31, 65, 30, 7), (17, 61, 65, 31), (61, 22, 59, 65), (56, 346, 66, 58, 21), (355, 357, 401, 399), (45, 8, 43, 66, 345), (27, 67, 57, 13), (4, 33, 347, 67, 27), (345, 66, 373, 389), (39, 68, 26, 2), (13, 57, 68, 39), (57, 21, 55, 68), (52, 69, 54, 20), (14, 28, 69, 52), (28, 5, 44, 69), (23, 70, 53, 9), (0, 40, 70, 23), (40, 14, 52, 70), (35, 71, 349, 33, 4), (9, 53, 71, 35), (53, 20, 51, 350, 71), (48, 72, 50, 19), (10, 24, 72, 48), (24, 1, 41, 72), (44, 73, 49, 18), (5, 36, 73, 44), (36, 10, 48, 73), (32, 74, 351, 34, 8), (18, 49, 74, 32), (49, 19, 47, 352, 74), (66, 346, 390, 373), (19, 50, 75, 354, 47), (50, 15, 29, 75), (357, 355, 45, 333), (20, 54, 76, 356, 51), (54, 18, 32, 76), (55, 77, 38, 12), (21, 58, 77, 55), (58, 17, 31, 77), (59, 78, 42, 16), (22, 62, 78, 59), (62, 11, 25, 78), (35, 4, 83, 102), (9, 35, 102, 87), (36, 5, 84, 103), (10, 36, 103, 88), (23, 9, 87, 95), (0, 23, 95, 79), (37, 6, 85, 104), (11, 37, 104, 89), (24, 10, 88, 96), (1, 24, 96, 80), (25, 11, 89, 97), (3, 25, 97, 82), (39, 2, 81, 105), (13, 39, 105, 91), (26, 12, 90, 98), (2, 26, 98, 81), (40, 0, 79, 106), (14, 40, 106, 92), (27, 13, 91, 99), (4, 27, 99, 83), (41, 1, 80, 107), (15, 41, 107, 93), (42, 3, 82, 108), (16, 42, 108, 94), (29, 15, 93, 100), (6, 29, 100, 85), (30, 16, 94, 101), (7, 30, 101, 86), (103, 84, 114, 134), (91, 105, 137, 121), (104, 85, 115, 135), (92, 106, 138, 122), (79, 95, 125, 109), (93, 107, 139, 123), (80, 96, 126, 110), (105, 81, 111, 137), (94, 108, 140, 124), (82, 97, 127, 112), (106, 79, 109, 138), (95, 87, 117, 125), (81, 98, 128, 111), (107, 80, 110, 139), (96, 88, 118, 126), (83, 99, 129, 113), (108, 82, 112, 140), (97, 89, 119, 127), (98, 90, 120, 128), (85, 100, 131, 115), (99, 91, 121, 129), (86, 101, 132, 116), (87, 102, 133, 117), (100, 93, 123, 131), (88, 103, 134, 118), (101, 94, 124, 132), (89, 104, 135, 119), (102, 83, 113, 133), (110, 126, 158, 142), (137, 111, 143, 169), (124, 140, 172, 156), (112, 127, 159, 144), (138, 109, 141, 170), (125, 117, 149, 157), (111, 128, 160, 143), (139, 110, 142, 171), (126, 118, 150, 158), (113, 129, 161, 145), (140, 112, 144, 172), (127, 119, 151, 159), (114, 130, 162, 146), (128, 120, 152, 160), (115, 131, 163, 147), (129, 121, 153, 161), (116, 132, 164, 148), (130, 122, 154, 162), (117, 133, 165, 149), (131, 123, 155, 163), (118, 134, 166, 150), (132, 124, 156, 164), (119, 135, 167, 151), (133, 113, 145, 165), (120, 136, 168, 152), (134, 114, 146, 166), (121, 137, 169, 153), (135, 115, 147, 167), (122, 138, 170, 154), (109, 125, 157, 141), (136, 116, 148, 168), (123, 139, 171, 155), (145, 161, 193, 177), (172, 144, 176, 204), (159, 151, 183, 191), (146, 162, 194, 178), (160, 152, 184, 192), (147, 163, 195, 179), (161, 153, 185, 193), (148, 164, 196, 180), (162, 154, 186, 194), (149, 165, 197, 181), (163, 155, 187, 195), (150, 166, 198, 182), (164, 156, 188, 196), (151, 167, 199, 183), (165, 145, 177, 197), (152, 168, 200, 184), (166, 146, 178, 198), (153, 169, 201, 185), (167, 147, 179, 199), (154, 170, 202, 186), (141, 157, 189, 173), (168, 148, 180, 200), (155, 171, 203, 187), (142, 158, 190, 174), (169, 143, 175, 201), (156, 172, 204, 188), (144, 159, 191, 176), (170, 141, 173, 202), (157, 149, 181, 189), (143, 160, 192, 175), (171, 142, 174, 203), (158, 150, 182, 190), (180, 196, 228, 212), (194, 186, 218, 226), (181, 197, 229, 213), (195, 187, 219, 227), (182, 198, 230, 214), (196, 188, 220, 228), (183, 199, 231, 215), (197, 177, 209, 229), (184, 200, 232, 216), (198, 178, 210, 230), (185, 201, 233, 217), (199, 179, 211, 231), (186, 202, 234, 218), (173, 189, 221, 205), (200, 180, 212, 232), (187, 203, 235, 219), (174, 190, 222, 206), (201, 175, 207, 233), (188, 204, 236, 220), (176, 191, 223, 208), (202, 173, 205, 234), (189, 181, 213, 221), (175, 192, 224, 207), (203, 174, 206, 235), (190, 182, 214, 222), (177, 193, 225, 209), (204, 176, 208, 236), (191, 183, 215, 223), (178, 194, 226, 210), (192, 184, 216, 224), (179, 195, 227, 211), (193, 185, 217, 225), (215, 231, 263, 247), (229, 209, 241, 261), (216, 232, 264, 248), (230, 210, 242, 262), (217, 233, 265, 249), (231, 211, 243, 263), (218, 234, 266, 250), (205, 221, 253, 237), (232, 212, 244, 264), (219, 235, 267, 251), (206, 222, 254, 238), (233, 207, 239, 265), (220, 236, 268, 252), (208, 223, 255, 240), (234, 205, 237, 266), (221, 213, 245, 253), (207, 224, 256, 239), (235, 206, 238, 267), (222, 214, 246, 254), (209, 225, 257, 241), (236, 208, 240, 268), (223, 215, 247, 255), (210, 226, 258, 242), (224, 216, 248, 256), (211, 227, 259, 243), (225, 217, 249, 257), (212, 228, 260, 244), (226, 218, 250, 258), (213, 229, 261, 245), (227, 219, 251, 259), (214, 230, 262, 246), (228, 220, 252, 260), (250, 266, 298, 282), (237, 253, 285, 269), (264, 244, 276, 296), (251, 267, 299, 283), (238, 254, 286, 270), (265, 239, 271, 297), (252, 268, 300, 284), (240, 255, 287, 272), (266, 237, 269, 298), (253, 245, 277, 285), (239, 256, 288, 271), (267, 238, 270, 299), (254, 246, 278, 286), (241, 257, 289, 273), (268, 240, 272, 300), (255, 247, 279, 287), (242, 258, 290, 274), (256, 248, 280, 288), (243, 259, 291, 275), (257, 249, 281, 289), (244, 260, 292, 276), (258, 250, 282, 290), (245, 261, 293, 277), (259, 251, 283, 291), (246, 262, 294, 278), (260, 252, 284, 292), (247, 263, 295, 279), (261, 241, 273, 293), (248, 264, 296, 280), (262, 242, 274, 294), (249, 265, 297, 281), (263, 243, 275, 295), (285, 277, 309, 317), (271, 288, 320, 303), (299, 270, 302, 331), (286, 278, 310, 318), (273, 289, 321, 305), (300, 272, 304, 332), (287, 279, 311, 319), (274, 290, 322, 306), (288, 280, 312, 320), (275, 291, 323, 307), (289, 281, 313, 321), (276, 292, 324, 308), (290, 282, 314, 322), (277, 293, 325, 309), (291, 283, 315, 323), (278, 294, 326, 310), (292, 284, 316, 324), (279, 295, 327, 311), (293, 273, 305, 325), (280, 296, 328, 312), (294, 274, 306, 326), (281, 297, 329, 313), (295, 275, 307, 327), (282, 298, 330, 314), (269, 285, 317, 301), (296, 276, 308, 328), (283, 299, 331, 315), (270, 286, 318, 302), (297, 271, 303, 329), (284, 300, 332, 316), (272, 287, 319, 304), (298, 269, 301, 330), (357, 336, 381, 401), (360, 345, 389, 404), (339, 360, 404, 383), (60, 344, 388, 370), (336, 363, 407, 381), (47, 354, 398, 367), (356, 76, 378, 400), (333, 45, 345, 360), (63, 342, 386, 371), (34, 338, 361, 343), (76, 355, 399, 378), (71, 350, 394, 375), (359, 339, 383, 403), (46, 341, 385, 366), (353, 46, 366, 397), (351, 364, 338, 34), (363, 337, 382, 407), (354, 75, 377, 398), (392, 374, 418, 436), (405, 384, 428, 449), (373, 390, 434, 417), (399, 401, 445, 443), (374, 391, 435, 418), (387, 405, 449, 431), (370, 388, 432, 414), (401, 381, 425, 445), (390, 369, 413, 434), (371, 386, 430, 415), (380, 408, 452, 424), (389, 373, 417, 433), (404, 389, 433, 448), (366, 385, 429, 410), (408, 395, 439, 452), (400, 378, 422, 444), (388, 372, 416, 432), (383, 404, 448, 427), (378, 399, 443, 422), (372, 387, 431, 416), (347, 33, 365, 391), (346, 56, 369, 390), (334, 358, 402, 379), (341, 63, 371, 385), (335, 364, 408, 380), (56, 348, 392, 369), (343, 361, 405, 387), (342, 60, 370, 386), (349, 71, 375, 393), (361, 340, 384, 405), (358, 335, 380, 402), (350, 51, 368, 394), (67, 347, 391, 374), (351, 74, 376, 395), (362, 334, 379, 406), (64, 343, 387, 372), (33, 349, 393, 365), (352, 47, 367, 396), (340, 362, 406, 384), (348, 67, 374, 392), (337, 359, 403, 382), (75, 353, 397, 377), (74, 352, 396, 376), (344, 64, 372, 388), (430, 414, 458, 474), (447, 427, 471, 491), (421, 441, 485, 465), (429, 415, 459, 473), (412, 444, 488, 456), (440, 411, 455, 484), (426, 447, 491, 470), (411, 442, 486, 455), (451, 426, 470, 495), (439, 420, 464, 483), (441, 410, 454, 485), (438, 412, 456, 482), (420, 440, 484, 464), (428, 450, 494, 472), (437, 419, 463, 481), (446, 424, 468, 490), (419, 438, 482, 463), (450, 423, 467, 494), (413, 436, 480, 457), (409, 437, 481, 453), (379, 402, 446, 423), (391, 365, 409, 435), (365, 393, 437, 409), (369, 392, 436, 413), (406, 379, 423, 450), (375, 394, 438, 419), (402, 380, 424, 446), (393, 375, 419, 437), (384, 406, 450, 428), (376, 396, 440, 420), (394, 368, 412, 438), (397, 366, 410, 441), (395, 376, 420, 439), (407, 382, 426, 451), (367, 398, 442, 411), (382, 403, 447, 426), (396, 367, 411, 440), (368, 400, 444, 412), (385, 371, 415, 429), (377, 397, 441, 421), (403, 383, 427, 447), (386, 370, 414, 430), (398, 377, 421, 442), (381, 407, 451, 425), (475, 493, 537, 519), (458, 476, 520, 502), (489, 469, 513, 533), (478, 457, 501, 522), (459, 474, 518, 503), (468, 496, 540, 512), (477, 461, 505, 521), (492, 477, 521, 536), (454, 473, 517, 498), (496, 483, 527, 540), (488, 466, 510, 532), (476, 460, 504, 520), (471, 492, 536, 515), (466, 487, 531, 510), (460, 475, 519, 504), (469, 495, 539, 513), (486, 465, 509, 530), (474, 458, 502, 518), (491, 471, 515, 535), (465, 485, 529, 509), (442, 421, 465, 486), (425, 451, 495, 469), (416, 431, 475, 460), (422, 443, 487, 466), (427, 448, 492, 471), (432, 416, 460, 476), (444, 422, 466, 488), (452, 439, 483, 496), (410, 429, 473, 454), (448, 433, 477, 492), (433, 417, 461, 477), (424, 452, 496, 468), (415, 430, 474, 459), (434, 413, 457, 478), (445, 425, 469, 489), (414, 432, 476, 458), (431, 449, 493, 475), (418, 435, 479, 462), (443, 445, 489, 487), (417, 434, 478, 461), (449, 428, 472, 493), (436, 418, 462, 480), (423, 446, 490, 467), (435, 409, 453, 479), (538, 517, 503, 518), (537, 516, 502, 520), (536, 521, 505, 522), (535, 515, 501, 524), (534, 529, 498, 511), (500, 532, 533, 513), (532, 510, 531, 533), (499, 530, 534, 512), (530, 509, 529, 534), (523, 535, 524, 506), (497, 514, 535, 523), (515, 536, 522, 501), (519, 537, 520, 504), (516, 538, 518, 502), (511, 498, 517, 538), (525, 539, 514, 497), (507, 526, 539, 525), (526, 500, 513, 539), (508, 528, 540, 527), (528, 499, 512, 540), (462, 479, 523, 506), (487, 489, 533, 531), (461, 478, 522, 505), (493, 472, 516, 537), (480, 462, 506, 524), (467, 490, 534, 511), (479, 453, 497, 523), (453, 481, 525, 497), (457, 480, 524, 501), (494, 467, 511, 538), (463, 482, 526, 507), (490, 468, 512, 534), (481, 463, 507, 525), (472, 494, 538, 516), (464, 484, 528, 508), (482, 456, 500, 526), (485, 454, 498, 529), (483, 464, 508, 527), (495, 470, 514, 539), (455, 486, 530, 499), (470, 491, 535, 514), (484, 455, 499, 528), (456, 488, 532, 500), (473, 459, 503, 517)])
_uv = me_plane.uv_layers.new(name='UVMap')
_uv.uv.foreach_set('vector', [0.464, 0.3392, 0.491, 0.3591, 0.471, 0.3644, 0.4506, 0.3695, 0.3915, 0.5599, 0.3506, 0.5599, 0.3661, 0.5204, 0.3888, 0.5192, 0.1984, 0.6993, 0.2856, 0.6589, 0.3047, 0.6848, 0.2701, 0.7211, 0.2026, 0.7057, 0.2186, 0.1846, 0.2424, 0.1204, 0.2875, 0.1353, 0.282, 0.1826, 0.2541, 0.1843, 0.07563, 0.1143, 0.1157, 0.109, 0.1274, 0.1548, 0.07754, 0.1612, 0.1519, 0.09599, 0.1775, 0.07909, 0.2047, 0.09851, 0.1749, 0.1312, 0.1678, 0.5484, 0.2041, 0.5657, 0.1866, 0.6099, 0.1416, 0.5832, 0.2453, 0.5768, 0.2855, 0.5837, 0.2813, 0.622, 0.2357, 0.6228, 0.4679, 0.543, 0.4321, 0.5552, 0.4114, 0.5174, 0.456, 0.516, 0.5327, 0.631, 0.5065, 0.6466, 0.4802, 0.6589, 0.4429, 0.6009, 0.4901, 0.5781, 0.4206, 0.69, 0.3398, 0.6336, 0.3495, 0.5993, 0.3931, 0.6069, 0.3853, 0.3176, 0.4271, 0.3253, 0.4184, 0.3641, 0.3794, 0.3593, 0.4218, 0.1907, 0.4535, 0.2089, 0.4806, 0.2237, 0.441, 0.2795, 0.3908, 0.2707, 0.5309, 0.2525, 0.5591, 0.3119, 0.5201, 0.3368, 0.488, 0.3025, 0.4806, 0.2237, 0.506, 0.2368, 0.5309, 0.2525, 0.488, 0.3025, 0.441, 0.2795, 0.1429, 0.662, 0.1685, 0.6787, 0.1216, 0.7304, 0.1034, 0.7148, 0.5937, 0.2496, 0.6033, 0.2947, 0.5591, 0.3119, 0.5309, 0.2525, 0.5668, 0.2498, 0.3376, 0.2387, 0.4218, 0.1907, 0.3908, 0.2707, 0.3451, 0.2754, 0.3162, 0.2143, 0.3479, 0.1749, 0.4171, 0.1847, 0.4218, 0.1907, 0.3376, 0.2387, 0.09725, 0.2572, 0.1003, 0.2507, 0.1543, 0.3059, 0.1506, 0.3089, 0.3441, 0.3142, 0.3853, 0.3176, 0.3794, 0.3593, 0.3211, 0.3529, 0.3451, 0.2754, 0.3908, 0.2707, 0.3853, 0.3176, 0.3441, 0.3142, 0.3908, 0.2707, 0.441, 0.2795, 0.4271, 0.3253, 0.3853, 0.3176, 0.4802, 0.6589, 0.4524, 0.6726, 0.4206, 0.69, 0.3931, 0.6069, 0.4429, 0.6009, 0.2026, 0.7057, 0.2044, 0.7124, 0.1451, 0.7546, 0.1416, 0.7509, 0.3417, 0.6959, 0.3162, 0.655, 0.3398, 0.6336, 0.4206, 0.69, 0.4154, 0.6958, 0.5564, 0.5681, 0.5327, 0.631, 0.4901, 0.5781, 0.5197, 0.5463, 0.6006, 0.5829, 0.5951, 0.6292, 0.5676, 0.6309, 0.5327, 0.631, 0.5564, 0.5681, 0.4154, 0.6958, 0.4206, 0.69, 0.4733, 0.7469, 0.4688, 0.7506, 0.4934, 0.5269, 0.4679, 0.543, 0.456, 0.516, 0.4743, 0.521, 0.5197, 0.5463, 0.4901, 0.5781, 0.4679, 0.543, 0.4934, 0.5269, 0.4901, 0.5781, 0.4429, 0.6009, 0.4321, 0.5552, 0.4679, 0.543, 0.2041, 0.5657, 0.2453, 0.5768, 0.2357, 0.6228, 0.1866, 0.6099, 0.2328, 0.529, 0.2557, 0.5356, 0.2453, 0.5768, 0.2041, 0.5657, 0.2557, 0.5356, 0.2781, 0.5414, 0.2855, 0.5837, 0.2453, 0.5768, 0.1428, 0.5274, 0.1678, 0.5484, 0.1416, 0.5832, 0.1127, 0.5473, 0.1631, 0.5236, 0.1841, 0.5202, 0.1678, 0.5484, 0.1428, 0.5274, 0.1841, 0.5202, 0.2328, 0.529, 0.2041, 0.5657, 0.1678, 0.5484, 0.07243, 0.5688, 0.09556, 0.6295, 0.05998, 0.6292, 0.03347, 0.6271, 0.0279, 0.5822, 0.1127, 0.5473, 0.1416, 0.5832, 0.09556, 0.6295, 0.07243, 0.5688, 0.1416, 0.5832, 0.1866, 0.6099, 0.1429, 0.662, 0.1188, 0.6469, 0.09556, 0.6295, 0.1157, 0.109, 0.1519, 0.09599, 0.1749, 0.1312, 0.1274, 0.1548, 0.109, 0.07158, 0.1394, 0.06882, 0.1519, 0.09599, 0.1157, 0.109, 0.1394, 0.06882, 0.158, 0.07351, 0.1775, 0.07909, 0.1519, 0.09599, 0.03535, 0.1142, 0.07563, 0.1143, 0.07754, 0.1612, 0.03398, 0.1535, 0.01887, 0.07556, 0.07302, 0.07445, 0.07563, 0.1143, 0.03535, 0.1142, 0.07302, 0.07445, 0.109, 0.07158, 0.1157, 0.109, 0.07563, 0.1143, 0.02412, 0.188, 0.1056, 0.2449, 0.1003, 0.2507, 0.02598, 0.2509, 0.0002981, 0.2096, 0.03398, 0.1535, 0.07754, 0.1612, 0.1056, 0.2449, 0.02412, 0.188, 0.07754, 0.1612, 0.1274, 0.1548, 0.1656, 0.2132, 0.1375, 0.2272, 0.1056, 0.2449, 0.4206, 0.69, 0.4524, 0.6726, 0.4932, 0.7319, 0.4733, 0.7469, 0.1274, 0.1548, 0.1749, 0.1312, 0.2186, 0.1846, 0.192, 0.2005, 0.1656, 0.2132, 0.1749, 0.1312, 0.2047, 0.09851, 0.2424, 0.1204, 0.2186, 0.1846, 0.2044, 0.7124, 0.2026, 0.7057, 0.2701, 0.7211, 0.2684, 0.7253, 0.1866, 0.6099, 0.2357, 0.6228, 0.1984, 0.6993, 0.1685, 0.6787, 0.1429, 0.662, 0.2357, 0.6228, 0.2813, 0.622, 0.2856, 0.6589, 0.1984, 0.6993, 0.4321, 0.5552, 0.3915, 0.5599, 0.3888, 0.5192, 0.4114, 0.5174, 0.4429, 0.6009, 0.3931, 0.6069, 0.3915, 0.5599, 0.4321, 0.5552, 0.3931, 0.6069, 0.3495, 0.5993, 0.3506, 0.5599, 0.3915, 0.5599, 0.4271, 0.3253, 0.464, 0.3392, 0.4506, 0.3695, 0.4184, 0.3641, 0.441, 0.2795, 0.488, 0.3025, 0.464, 0.3392, 0.4271, 0.3253, 0.488, 0.3025, 0.5201, 0.3368, 0.491, 0.3591, 0.464, 0.3392, 0.07243, 0.5688, 0.0279, 0.5822, 0.02125, 0.5612, 0.06375, 0.5469, 0.1127, 0.5473, 0.07243, 0.5688, 0.06375, 0.5469, 0.1031, 0.529, 0.07302, 0.07445, 0.01887, 0.07556, 0.01878, 0.05658, 0.07233, 0.05586, 0.109, 0.07158, 0.07302, 0.07445, 0.07233, 0.05586, 0.1081, 0.05462, 0.1428, 0.5274, 0.1127, 0.5473, 0.1031, 0.529, 0.1368, 0.5131, 0.1631, 0.5236, 0.1428, 0.5274, 0.1368, 0.5131, 0.1599, 0.5072, 0.5591, 0.3119, 0.6033, 0.2947, 0.6117, 0.3156, 0.5697, 0.3335, 0.5201, 0.3368, 0.5591, 0.3119, 0.5697, 0.3335, 0.531, 0.3546, 0.1394, 0.06882, 0.109, 0.07158, 0.1081, 0.05462, 0.1402, 0.05456, 0.158, 0.07351, 0.1394, 0.06882, 0.1402, 0.05456, 0.1617, 0.05842, 0.491, 0.3591, 0.5201, 0.3368, 0.531, 0.3546, 0.4981, 0.3732, 0.471, 0.3644, 0.491, 0.3591, 0.4981, 0.3732, 0.4752, 0.3806, 0.4934, 0.5269, 0.4743, 0.521, 0.4783, 0.5063, 0.499, 0.513, 0.5197, 0.5463, 0.4934, 0.5269, 0.499, 0.513, 0.5299, 0.529, 0.456, 0.516, 0.4114, 0.5174, 0.4115, 0.5003, 0.4573, 0.5019, 0.4743, 0.521, 0.456, 0.516, 0.4573, 0.5019, 0.4783, 0.5063, 0.1841, 0.5202, 0.1631, 0.5236, 0.1599, 0.5072, 0.1833, 0.5041, 0.2328, 0.529, 0.1841, 0.5202, 0.1833, 0.5041, 0.2359, 0.5077, 0.5564, 0.5681, 0.5197, 0.5463, 0.5299, 0.529, 0.5663, 0.5477, 0.6006, 0.5829, 0.5564, 0.5681, 0.5663, 0.5477, 0.6069, 0.5627, 0.1775, 0.07909, 0.158, 0.07351, 0.1617, 0.05842, 0.1831, 0.06484, 0.2047, 0.09851, 0.1775, 0.07909, 0.1831, 0.06484, 0.2149, 0.08075, 0.4506, 0.3695, 0.471, 0.3644, 0.4752, 0.3806, 0.4522, 0.3849, 0.4184, 0.3641, 0.4506, 0.3695, 0.4522, 0.3849, 0.4165, 0.3836, 0.2424, 0.1204, 0.2047, 0.09851, 0.2149, 0.08075, 0.2523, 0.0995, 0.2875, 0.1353, 0.2424, 0.1204, 0.2523, 0.0995, 0.2939, 0.1146, 0.3794, 0.3593, 0.4184, 0.3641, 0.4165, 0.3836, 0.3771, 0.3798, 0.3211, 0.3529, 0.3794, 0.3593, 0.3771, 0.3798, 0.3186, 0.3736, 0.07233, 0.05586, 0.01878, 0.05658, 0.01876, 0.03775, 0.07202, 0.03744, 0.5299, 0.529, 0.499, 0.513, 0.5048, 0.4976, 0.5382, 0.5118, 0.5697, 0.3335, 0.6117, 0.3156, 0.6204, 0.3361, 0.5794, 0.354, 0.2359, 0.5077, 0.1833, 0.5041, 0.182, 0.4865, 0.2372, 0.4876, 0.1599, 0.5072, 0.1368, 0.5131, 0.1312, 0.4962, 0.1565, 0.4899, 0.2149, 0.08075, 0.1831, 0.06484, 0.1888, 0.04887, 0.2232, 0.06297, 0.1617, 0.05842, 0.1402, 0.05456, 0.1418, 0.03859, 0.1653, 0.04246, 0.499, 0.513, 0.4783, 0.5063, 0.4822, 0.4908, 0.5048, 0.4976, 0.4165, 0.3836, 0.4522, 0.3849, 0.4539, 0.4024, 0.4156, 0.403, 0.4752, 0.3806, 0.4981, 0.3732, 0.5049, 0.3899, 0.4796, 0.3978, 0.1833, 0.5041, 0.1599, 0.5072, 0.1565, 0.4899, 0.182, 0.4865, 0.1368, 0.5131, 0.1031, 0.529, 0.09509, 0.5102, 0.1312, 0.4962, 0.4783, 0.5063, 0.4573, 0.5019, 0.4595, 0.4863, 0.4822, 0.4908, 0.1831, 0.06484, 0.1617, 0.05842, 0.1653, 0.04246, 0.1888, 0.04887, 0.1402, 0.05456, 0.1081, 0.05462, 0.108, 0.03725, 0.1418, 0.03859, 0.6069, 0.5627, 0.5663, 0.5477, 0.5749, 0.5282, 0.6138, 0.5432, 0.4522, 0.3849, 0.4752, 0.3806, 0.4796, 0.3978, 0.4539, 0.4024, 0.4981, 0.3732, 0.531, 0.3546, 0.5406, 0.3731, 0.5049, 0.3899, 0.4573, 0.5019, 0.4115, 0.5003, 0.4123, 0.4832, 0.4595, 0.4863, 0.2939, 0.1146, 0.2523, 0.0995, 0.2609, 0.07952, 0.301, 0.0946, 0.5663, 0.5477, 0.5299, 0.529, 0.5382, 0.5118, 0.5749, 0.5282, 0.3186, 0.3736, 0.3771, 0.3798, 0.3753, 0.4003, 0.3162, 0.3945, 0.1031, 0.529, 0.06375, 0.5469, 0.05578, 0.5261, 0.09509, 0.5102, 0.2523, 0.0995, 0.2149, 0.08075, 0.2232, 0.06297, 0.2609, 0.07952, 0.1081, 0.05462, 0.07233, 0.05586, 0.07202, 0.03744, 0.108, 0.03725, 0.3771, 0.3798, 0.4165, 0.3836, 0.4156, 0.403, 0.3753, 0.4003, 0.531, 0.3546, 0.5697, 0.3335, 0.5794, 0.354, 0.5406, 0.3731, 0.06375, 0.5469, 0.02125, 0.5612, 0.01431, 0.5405, 0.05578, 0.5261, 0.1653, 0.04246, 0.1418, 0.03859, 0.1438, 0.02142, 0.1689, 0.02524, 0.5048, 0.4976, 0.4822, 0.4908, 0.486, 0.4743, 0.5104, 0.4808, 0.4156, 0.403, 0.4539, 0.4024, 0.4561, 0.4216, 0.4154, 0.4232, 0.4796, 0.3978, 0.5049, 0.3899, 0.5115, 0.4083, 0.4841, 0.4166, 0.182, 0.4865, 0.1565, 0.4899, 0.153, 0.4714, 0.1804, 0.4677, 0.1312, 0.4962, 0.09509, 0.5102, 0.08782, 0.491, 0.1258, 0.4778, 0.4822, 0.4908, 0.4595, 0.4863, 0.4619, 0.47, 0.486, 0.4743, 0.1888, 0.04887, 0.1653, 0.04246, 0.1689, 0.02524, 0.1942, 0.03149, 0.1418, 0.03859, 0.108, 0.03725, 0.1084, 0.01947, 0.1438, 0.02142, 0.6138, 0.5432, 0.5749, 0.5282, 0.5827, 0.5092, 0.621, 0.524, 0.4539, 0.4024, 0.4796, 0.3978, 0.4841, 0.4166, 0.4561, 0.4216, 0.5049, 0.3899, 0.5406, 0.3731, 0.5494, 0.3922, 0.5115, 0.4083, 0.2846, 0.4881, 0.2609, 0.4878, 0.2611, 0.4672, 0.3024, 0.4676, 0.4595, 0.4863, 0.4123, 0.4832, 0.428, 0.467, 0.4619, 0.47, 0.301, 0.0946, 0.2609, 0.07952, 0.2689, 0.05992, 0.3083, 0.07487, 0.5749, 0.5282, 0.5382, 0.5118, 0.5457, 0.4939, 0.5827, 0.5092, 0.3162, 0.3945, 0.3753, 0.4003, 0.3737, 0.421, 0.3318, 0.4172, 0.2609, 0.4878, 0.2372, 0.4876, 0.2202, 0.4669, 0.2611, 0.4672, 0.09509, 0.5102, 0.05578, 0.5261, 0.04829, 0.5057, 0.08782, 0.491, 0.2609, 0.07952, 0.2232, 0.06297, 0.2307, 0.04455, 0.2689, 0.05992, 0.108, 0.03725, 0.07202, 0.03744, 0.07205, 0.01906, 0.1084, 0.01947, 0.3753, 0.4003, 0.4156, 0.403, 0.4154, 0.4232, 0.3737, 0.421, 0.5406, 0.3731, 0.5794, 0.354, 0.5886, 0.3742, 0.5494, 0.3922, 0.05578, 0.5261, 0.01431, 0.5405, 0.0073, 0.52, 0.04829, 0.5057, 0.4123, 0.4832, 0.3925, 0.4819, 0.3936, 0.4646, 0.428, 0.467, 0.07202, 0.03744, 0.01876, 0.03775, 0.03483, 0.01892, 0.07205, 0.01906, 0.5382, 0.5118, 0.5048, 0.4976, 0.5104, 0.4808, 0.5457, 0.4939, 0.5794, 0.354, 0.6204, 0.3361, 0.6292, 0.3564, 0.5886, 0.3742, 0.2372, 0.4876, 0.182, 0.4865, 0.1804, 0.4677, 0.2202, 0.4669, 0.1565, 0.4899, 0.1312, 0.4962, 0.1258, 0.4778, 0.153, 0.4714, 0.3925, 0.4819, 0.3726, 0.4805, 0.3591, 0.4622, 0.3936, 0.4646, 0.2232, 0.06297, 0.1888, 0.04887, 0.1942, 0.03149, 0.2307, 0.04455, 0.621, 0.524, 0.5827, 0.5092, 0.5902, 0.4903, 0.6283, 0.5049, 0.4561, 0.4216, 0.4841, 0.4166, 0.489, 0.4369, 0.4586, 0.4424, 0.5115, 0.4083, 0.5494, 0.3922, 0.5579, 0.4118, 0.5185, 0.4281, 0.3024, 0.4676, 0.2611, 0.4672, 0.2613, 0.4466, 0.3025, 0.447, 0.4619, 0.47, 0.428, 0.467, 0.4294, 0.4497, 0.4642, 0.4527, 0.3083, 0.07487, 0.2689, 0.05992, 0.2764, 0.04043, 0.3157, 0.05525, 0.5827, 0.5092, 0.5457, 0.4939, 0.5527, 0.4755, 0.5902, 0.4903, 0.3318, 0.4172, 0.3737, 0.421, 0.3723, 0.4422, 0.3299, 0.4385, 0.2611, 0.4672, 0.2202, 0.4669, 0.2201, 0.4464, 0.2613, 0.4466, 0.08782, 0.491, 0.04829, 0.5057, 0.04112, 0.4856, 0.0809, 0.4713, 0.2689, 0.05992, 0.2307, 0.04455, 0.2377, 0.02556, 0.2764, 0.04043, 0.1084, 0.01947, 0.07205, 0.01906, 0.07223, 0.0006157, 0.109, 0.001267, 0.3737, 0.421, 0.4154, 0.4232, 0.4153, 0.4443, 0.3723, 0.4422, 0.5494, 0.3922, 0.5886, 0.3742, 0.5975, 0.3942, 0.5579, 0.4118, 0.04829, 0.5057, 0.0073, 0.52, 0.0002981, 0.4996, 0.04112, 0.4856, 0.428, 0.467, 0.3936, 0.4646, 0.3948, 0.4473, 0.4294, 0.4497, 0.07205, 0.01906, 0.03483, 0.01892, 0.03499, 0.0002982, 0.07223, 0.0006157, 0.5457, 0.4939, 0.5104, 0.4808, 0.5157, 0.4628, 0.5527, 0.4755, 0.5886, 0.3742, 0.6292, 0.3564, 0.638, 0.3767, 0.5975, 0.3942, 0.2202, 0.4669, 0.1804, 0.4677, 0.1787, 0.4475, 0.2201, 0.4464, 0.153, 0.4714, 0.1258, 0.4778, 0.1203, 0.4582, 0.1493, 0.4514, 0.3936, 0.4646, 0.3591, 0.4622, 0.3603, 0.4449, 0.3948, 0.4473, 0.2307, 0.04455, 0.1942, 0.03149, 0.1994, 0.01287, 0.2377, 0.02556, 0.1689, 0.02524, 0.1438, 0.02142, 0.1457, 0.003237, 0.1724, 0.006804, 0.5104, 0.4808, 0.486, 0.4743, 0.4897, 0.4566, 0.5157, 0.4628, 0.4154, 0.4232, 0.4561, 0.4216, 0.4586, 0.4424, 0.4153, 0.4443, 0.4841, 0.4166, 0.5115, 0.4083, 0.5185, 0.4281, 0.489, 0.4369, 0.1804, 0.4677, 0.153, 0.4714, 0.1493, 0.4514, 0.1787, 0.4475, 0.1258, 0.4778, 0.08782, 0.491, 0.0809, 0.4713, 0.1203, 0.4582, 0.486, 0.4743, 0.4619, 0.47, 0.4642, 0.4527, 0.4897, 0.4566, 0.1942, 0.03149, 0.1689, 0.02524, 0.1724, 0.006804, 0.1994, 0.01287, 0.1438, 0.02142, 0.1084, 0.01947, 0.109, 0.001267, 0.1457, 0.003237, 0.7363, 0.7211, 0.7363, 0.6725, 0.7606, 0.6725, 0.7606, 0.7211, 0.6385, 0.3118, 0.6385, 0.2633, 0.6628, 0.2633, 0.6628, 0.3118, 0.6385, 0.09744, 0.6385, 0.04887, 0.6628, 0.04887, 0.6628, 0.09744, 0.6385, 0.6725, 0.6385, 0.624, 0.6628, 0.624, 0.6628, 0.6725, 0.6385, 0.4581, 0.6385, 0.4096, 0.6628, 0.4096, 0.6628, 0.4581, 0.7363, 0.6725, 0.7363, 0.624, 0.7606, 0.624, 0.7606, 0.6725, 0.7363, 0.4581, 0.7363, 0.4096, 0.7606, 0.4096, 0.7606, 0.4581, 0.6385, 0.04887, 0.6385, 0.0002981, 0.6628, 0.0002981, 0.6628, 0.04887, 0.7363, 0.09744, 0.7363, 0.04887, 0.7606, 0.04887, 0.7606, 0.09744, 0.6385, 0.4096, 0.6385, 0.361, 0.6628, 0.361, 0.6628, 0.4096, 0.7363, 0.2633, 0.7363, 0.2147, 0.7606, 0.2147, 0.7606, 0.2633, 0.7363, 0.4096, 0.7363, 0.361, 0.7606, 0.361, 0.7606, 0.4096, 0.6385, 0.2633, 0.6385, 0.2147, 0.6628, 0.2147, 0.6628, 0.2633, 0.6385, 0.1803, 0.6385, 0.146, 0.6628, 0.146, 0.6628, 0.1803, 0.7363, 0.04887, 0.7363, 0.0002981, 0.7606, 0.0002981, 0.7606, 0.04887, 0.6385, 0.624, 0.6385, 0.5754, 0.6628, 0.5754, 0.6628, 0.624, 0.6385, 0.541, 0.6385, 0.5067, 0.6628, 0.5067, 0.6628, 0.541, 0.7363, 0.2147, 0.7363, 0.1803, 0.7606, 0.1803, 0.7606, 0.2147, 0.7363, 0.624, 0.7363, 0.5754, 0.7606, 0.5754, 0.7606, 0.624, 0.7363, 0.541, 0.7363, 0.5067, 0.7606, 0.5067, 0.7606, 0.541, 0.6385, 0.2147, 0.6385, 0.1803, 0.6628, 0.1803, 0.6628, 0.2147, 0.6385, 0.146, 0.6385, 0.09744, 0.6628, 0.09744, 0.6628, 0.146, 0.7363, 0.1803, 0.7363, 0.146, 0.7606, 0.146, 0.7606, 0.1803, 0.6385, 0.5754, 0.6385, 0.541, 0.6628, 0.541, 0.6628, 0.5754, 0.6385, 0.5067, 0.6385, 0.4581, 0.6628, 0.4581, 0.6628, 0.5067, 0.7363, 0.3604, 0.7363, 0.3118, 0.7606, 0.3118, 0.7606, 0.3604, 0.7363, 0.5754, 0.7363, 0.541, 0.7606, 0.541, 0.7606, 0.5754, 0.7363, 0.5067, 0.7363, 0.4581, 0.7606, 0.4581, 0.7606, 0.5067, 0.6385, 0.3604, 0.6385, 0.3118, 0.6628, 0.3118, 0.6628, 0.3604, 0.7363, 0.146, 0.7363, 0.09744, 0.7606, 0.09744, 0.7606, 0.146, 0.6385, 0.7211, 0.6385, 0.6725, 0.6628, 0.6725, 0.6628, 0.7211, 0.7363, 0.3118, 0.7363, 0.2633, 0.7606, 0.2633, 0.7606, 0.3118, 0.7606, 0.4581, 0.7606, 0.4096, 0.7849, 0.4096, 0.7849, 0.4581, 0.6628, 0.04887, 0.6628, 0.0002981, 0.6871, 0.0002981, 0.6871, 0.04887, 0.7606, 0.09744, 0.7606, 0.04887, 0.7849, 0.04887, 0.7849, 0.09744, 0.6628, 0.4096, 0.6628, 0.361, 0.6871, 0.361, 0.6871, 0.4096, 0.7606, 0.2633, 0.7606, 0.2147, 0.7849, 0.2147, 0.7849, 0.2633, 0.7606, 0.4096, 0.7606, 0.361, 0.7849, 0.361, 0.7849, 0.4096, 0.6628, 0.2633, 0.6628, 0.2147, 0.6871, 0.2147, 0.6871, 0.2633, 0.6628, 0.1803, 0.6628, 0.146, 0.6871, 0.146, 0.6871, 0.1803, 0.7606, 0.04887, 0.7606, 0.0002981, 0.7849, 0.0002981, 0.7849, 0.04887, 0.6628, 0.624, 0.6628, 0.5754, 0.6871, 0.5754, 0.6871, 0.624, 0.6628, 0.541, 0.6628, 0.5067, 0.6871, 0.5067, 0.6871, 0.541, 0.7606, 0.2147, 0.7606, 0.1803, 0.7849, 0.1803, 0.7849, 0.2147, 0.7606, 0.624, 0.7606, 0.5754, 0.7849, 0.5754, 0.7849, 0.624, 0.7606, 0.541, 0.7606, 0.5067, 0.7849, 0.5067, 0.7849, 0.541, 0.6628, 0.2147, 0.6628, 0.1803, 0.6871, 0.1803, 0.6871, 0.2147, 0.6628, 0.146, 0.6628, 0.09744, 0.6871, 0.09744, 0.6871, 0.146, 0.7606, 0.1803, 0.7606, 0.146, 0.7849, 0.146, 0.7849, 0.1803, 0.6628, 0.5754, 0.6628, 0.541, 0.6871, 0.541, 0.6871, 0.5754, 0.6628, 0.5067, 0.6628, 0.4581, 0.6871, 0.4581, 0.6871, 0.5067, 0.7606, 0.3604, 0.7606, 0.3118, 0.7849, 0.3118, 0.7849, 0.3604, 0.7606, 0.5754, 0.7606, 0.541, 0.7849, 0.541, 0.7849, 0.5754, 0.7606, 0.5067, 0.7606, 0.4581, 0.7849, 0.4581, 0.7849, 0.5067, 0.6628, 0.3604, 0.6628, 0.3118, 0.6871, 0.3118, 0.6871, 0.3604, 0.7606, 0.146, 0.7606, 0.09744, 0.7849, 0.09744, 0.7849, 0.146, 0.6628, 0.7211, 0.6628, 0.6725, 0.6871, 0.6725, 0.6871, 0.7211, 0.7606, 0.3118, 0.7606, 0.2633, 0.7849, 0.2633, 0.7849, 0.3118, 0.7606, 0.7211, 0.7606, 0.6725, 0.7849, 0.6725, 0.7849, 0.7211, 0.6628, 0.3118, 0.6628, 0.2633, 0.6871, 0.2633, 0.6871, 0.3118, 0.6628, 0.09744, 0.6628, 0.04887, 0.6871, 0.04887, 0.6871, 0.09744, 0.6628, 0.6725, 0.6628, 0.624, 0.6871, 0.624, 0.6871, 0.6725, 0.6628, 0.4581, 0.6628, 0.4096, 0.6871, 0.4096, 0.6871, 0.4581, 0.7606, 0.6725, 0.7606, 0.624, 0.7849, 0.624, 0.7849, 0.6725, 0.6871, 0.2633, 0.6871, 0.2147, 0.7114, 0.2147, 0.7114, 0.2633, 0.6871, 0.1803, 0.6871, 0.146, 0.7114, 0.146, 0.7114, 0.1803, 0.7849, 0.04887, 0.7849, 0.0002981, 0.8091, 0.0002981, 0.8091, 0.04887, 0.6871, 0.624, 0.6871, 0.5754, 0.7114, 0.5754, 0.7114, 0.624, 0.6871, 0.541, 0.6871, 0.5067, 0.7114, 0.5067, 0.7114, 0.541, 0.7849, 0.2147, 0.7849, 0.1803, 0.8091, 0.1803, 0.8091, 0.2147, 0.7849, 0.624, 0.7849, 0.5754, 0.8091, 0.5754, 0.8091, 0.624, 0.7849, 0.541, 0.7849, 0.5067, 0.8091, 0.5067, 0.8091, 0.541, 0.6871, 0.2147, 0.6871, 0.1803, 0.7114, 0.1803, 0.7114, 0.2147, 0.6871, 0.146, 0.6871, 0.09744, 0.7114, 0.09744, 0.7114, 0.146, 0.7849, 0.1803, 0.7849, 0.146, 0.8091, 0.146, 0.8091, 0.1803, 0.6871, 0.5754, 0.6871, 0.541, 0.7114, 0.541, 0.7114, 0.5754, 0.6871, 0.5067, 0.6871, 0.4581, 0.7114, 0.4581, 0.7114, 0.5067, 0.7849, 0.3604, 0.7849, 0.3118, 0.8091, 0.3118, 0.8091, 0.3604, 0.7849, 0.5754, 0.7849, 0.541, 0.8091, 0.541, 0.8091, 0.5754, 0.7849, 0.5067, 0.7849, 0.4581, 0.8091, 0.4581, 0.8091, 0.5067, 0.6871, 0.3604, 0.6871, 0.3118, 0.7114, 0.3118, 0.7114, 0.3604, 0.7849, 0.146, 0.7849, 0.09744, 0.8091, 0.09744, 0.8091, 0.146, 0.6871, 0.7211, 0.6871, 0.6725, 0.7114, 0.6725, 0.7114, 0.7211, 0.7849, 0.3118, 0.7849, 0.2633, 0.8091, 0.2633, 0.8091, 0.3118, 0.7849, 0.7211, 0.7849, 0.6725, 0.8091, 0.6725, 0.8091, 0.7211, 0.6871, 0.3118, 0.6871, 0.2633, 0.7114, 0.2633, 0.7114, 0.3118, 0.6871, 0.09744, 0.6871, 0.04887, 0.7114, 0.04887, 0.7114, 0.09744, 0.6871, 0.6725, 0.6871, 0.624, 0.7114, 0.624, 0.7114, 0.6725, 0.6871, 0.4581, 0.6871, 0.4096, 0.7114, 0.4096, 0.7114, 0.4581, 0.7849, 0.6725, 0.7849, 0.624, 0.8091, 0.624, 0.8091, 0.6725, 0.7849, 0.4581, 0.7849, 0.4096, 0.8091, 0.4096, 0.8091, 0.4581, 0.6871, 0.04887, 0.6871, 0.0002981, 0.7114, 0.0002981, 0.7114, 0.04887, 0.7849, 0.09744, 0.7849, 0.04887, 0.8091, 0.04887, 0.8091, 0.09744, 0.6871, 0.4096, 0.6871, 0.361, 0.7114, 0.361, 0.7114, 0.4096, 0.7849, 0.2633, 0.7849, 0.2147, 0.8091, 0.2147, 0.8091, 0.2633, 0.7849, 0.4096, 0.7849, 0.361, 0.8091, 0.361, 0.8091, 0.4096, 0.7114, 0.146, 0.7114, 0.09744, 0.7357, 0.09744, 0.7357, 0.146, 0.8091, 0.1803, 0.8091, 0.146, 0.8334, 0.146, 0.8334, 0.1803, 0.7114, 0.5754, 0.7114, 0.541, 0.7357, 0.541, 0.7357, 0.5754, 0.7114, 0.5067, 0.7114, 0.4581, 0.7357, 0.4581, 0.7357, 0.5067, 0.8091, 0.3604, 0.8091, 0.3118, 0.8334, 0.3118, 0.8334, 0.3604, 0.8091, 0.5754, 0.8091, 0.541, 0.8334, 0.541, 0.8334, 0.5754, 0.8091, 0.5067, 0.8091, 0.4581, 0.8334, 0.4581, 0.8334, 0.5067, 0.7114, 0.3604, 0.7114, 0.3118, 0.7357, 0.3118, 0.7357, 0.3604, 0.8091, 0.146, 0.8091, 0.09744, 0.8334, 0.09744, 0.8334, 0.146, 0.7114, 0.7211, 0.7114, 0.6725, 0.7357, 0.6725, 0.7357, 0.7211, 0.8091, 0.3118, 0.8091, 0.2633, 0.8334, 0.2633, 0.8334, 0.3118, 0.8091, 0.7211, 0.8091, 0.6725, 0.8334, 0.6725, 0.8334, 0.7211, 0.7114, 0.3118, 0.7114, 0.2633, 0.7357, 0.2633, 0.7357, 0.3118, 0.7114, 0.09744, 0.7114, 0.04887, 0.7357, 0.04887, 0.7357, 0.09744, 0.7114, 0.6725, 0.7114, 0.624, 0.7357, 0.624, 0.7357, 0.6725, 0.7114, 0.4581, 0.7114, 0.4096, 0.7357, 0.4096, 0.7357, 0.4581, 0.8091, 0.6725, 0.8091, 0.624, 0.8334, 0.624, 0.8334, 0.6725, 0.8091, 0.4581, 0.8091, 0.4096, 0.8334, 0.4096, 0.8334, 0.4581, 0.7114, 0.04887, 0.7114, 0.0002981, 0.7357, 0.0002981, 0.7357, 0.04887, 0.8091, 0.09744, 0.8091, 0.04887, 0.8334, 0.04887, 0.8334, 0.09744, 0.7114, 0.4096, 0.7114, 0.361, 0.7357, 0.361, 0.7357, 0.4096, 0.8091, 0.2633, 0.8091, 0.2147, 0.8334, 0.2147, 0.8334, 0.2633, 0.8091, 0.4096, 0.8091, 0.361, 0.8334, 0.361, 0.8334, 0.4096, 0.7114, 0.2633, 0.7114, 0.2147, 0.7357, 0.2147, 0.7357, 0.2633, 0.7114, 0.1803, 0.7114, 0.146, 0.7357, 0.146, 0.7357, 0.1803, 0.8091, 0.04887, 0.8091, 0.0002981, 0.8334, 0.0002981, 0.8334, 0.04887, 0.7114, 0.624, 0.7114, 0.5754, 0.7357, 0.5754, 0.7357, 0.624, 0.7114, 0.541, 0.7114, 0.5067, 0.7357, 0.5067, 0.7357, 0.541, 0.8091, 0.2147, 0.8091, 0.1803, 0.8334, 0.1803, 0.8334, 0.2147, 0.8091, 0.624, 0.8091, 0.5754, 0.8334, 0.5754, 0.8334, 0.624, 0.8091, 0.541, 0.8091, 0.5067, 0.8334, 0.5067, 0.8334, 0.541, 0.7114, 0.2147, 0.7114, 0.1803, 0.7357, 0.1803, 0.7357, 0.2147, 0.2044, 0.7124, 0.2169, 0.7613, 0.1705, 0.7887, 0.1451, 0.7546, 0.4124, 0.7022, 0.4154, 0.6958, 0.4688, 0.7506, 0.4651, 0.7536, 0.3924, 0.7529, 0.4124, 0.7022, 0.4651, 0.7536, 0.4352, 0.7851, 0.4806, 0.2237, 0.4535, 0.2089, 0.4963, 0.1531, 0.5159, 0.1672, 0.2169, 0.7613, 0.2214, 0.7909, 0.1957, 0.8192, 0.1705, 0.7887, 0.1656, 0.2132, 0.192, 0.2005, 0.2217, 0.2616, 0.2, 0.2734, 0.1685, 0.6787, 0.1984, 0.6993, 0.1377, 0.7466, 0.1216, 0.7304, 0.3423, 0.7019, 0.3417, 0.6959, 0.4154, 0.6958, 0.4124, 0.7022, 0.5309, 0.2525, 0.506, 0.2368, 0.536, 0.1794, 0.5562, 0.1895, 0.3479, 0.1749, 0.3493, 0.1705, 0.4146, 0.1781, 0.4171, 0.1847, 0.1984, 0.6993, 0.2026, 0.7057, 0.1416, 0.7509, 0.1377, 0.7466, 0.09556, 0.6295, 0.1188, 0.6469, 0.08459, 0.7012, 0.06541, 0.6895, 0.3785, 0.784, 0.3924, 0.7529, 0.4352, 0.7851, 0.4096, 0.8129, 0.5937, 0.2496, 0.5668, 0.2498, 0.5794, 0.1983, 0.6021, 0.2057, 0.2541, 0.1843, 0.282, 0.1826, 0.2953, 0.2327, 0.2695, 0.2415, 0.1003, 0.2507, 0.09725, 0.2572, 0.02655, 0.257, 0.02598, 0.2509, 0.2214, 0.7909, 0.2602, 0.803, 0.2309, 0.847, 0.1957, 0.8192, 0.192, 0.2005, 0.2186, 0.1846, 0.2422, 0.2519, 0.2217, 0.2616, 0.5355, 0.707, 0.5558, 0.6975, 0.5805, 0.7474, 0.562, 0.7567, 0.4707, 0.1307, 0.4423, 0.0986, 0.4815, 0.05743, 0.5111, 0.0871, 0.4733, 0.7469, 0.4932, 0.7319, 0.5264, 0.7789, 0.5098, 0.7918, 0.1416, 0.7509, 0.1451, 0.7546, 0.1016, 0.7944, 0.09892, 0.7906, 0.5558, 0.6975, 0.5828, 0.6872, 0.6042, 0.7368, 0.5805, 0.7474, 0.4745, 0.1342, 0.4707, 0.1307, 0.5111, 0.0871, 0.5141, 0.09079, 0.5159, 0.1672, 0.4963, 0.1531, 0.5328, 0.1098, 0.5482, 0.123, 0.1451, 0.7546, 0.1705, 0.7887, 0.1285, 0.8262, 0.1016, 0.7944, 0.4932, 0.7319, 0.5141, 0.7186, 0.5439, 0.7672, 0.5264, 0.7789, 0.5562, 0.1895, 0.536, 0.1794, 0.564, 0.1347, 0.5801, 0.1449, 0.1205, 0.3408, 0.1506, 0.3089, 0.1886, 0.3548, 0.1596, 0.3812, 0.4688, 0.7506, 0.4733, 0.7469, 0.5098, 0.7918, 0.5058, 0.7958, 0.4651, 0.7536, 0.4688, 0.7506, 0.5058, 0.7958, 0.5025, 0.7991, 0.6021, 0.2057, 0.5794, 0.1983, 0.5998, 0.1555, 0.62, 0.1648, 0.1506, 0.3089, 0.1543, 0.3059, 0.1918, 0.3514, 0.1886, 0.3548, 0.1216, 0.7304, 0.1377, 0.7466, 0.09556, 0.7859, 0.08201, 0.7702, 0.4963, 0.1531, 0.4788, 0.1381, 0.5179, 0.09518, 0.5328, 0.1098, 0.4352, 0.7851, 0.4651, 0.7536, 0.5025, 0.7991, 0.4738, 0.8251, 0.1377, 0.7466, 0.1416, 0.7509, 0.09892, 0.7906, 0.09556, 0.7859, 0.4788, 0.1381, 0.4745, 0.1342, 0.5141, 0.09079, 0.5179, 0.09518, 0.5676, 0.6309, 0.5951, 0.6292, 0.6082, 0.6786, 0.5828, 0.6872, 0.4524, 0.6726, 0.4802, 0.6589, 0.5141, 0.7186, 0.4932, 0.7319, 0.02286, 0.349, 0.0632, 0.3398, 0.09463, 0.3689, 0.05305, 0.4011, 0.5668, 0.2498, 0.5309, 0.2525, 0.5562, 0.1895, 0.5794, 0.1983, 0.07722, 0.3084, 0.09725, 0.2572, 0.1506, 0.3089, 0.1205, 0.3408, 0.4802, 0.6589, 0.5065, 0.6466, 0.5355, 0.707, 0.5141, 0.7186, 0.4171, 0.1847, 0.4146, 0.1781, 0.4707, 0.1307, 0.4745, 0.1342, 0.506, 0.2368, 0.4806, 0.2237, 0.5159, 0.1672, 0.536, 0.1794, 0.05998, 0.6292, 0.09556, 0.6295, 0.06541, 0.6895, 0.0433, 0.6789, 0.4146, 0.1781, 0.398, 0.13, 0.4423, 0.0986, 0.4707, 0.1307, 0.0632, 0.3398, 0.07722, 0.3084, 0.1205, 0.3408, 0.09463, 0.3689, 0.1188, 0.6469, 0.1429, 0.662, 0.1034, 0.7148, 0.08459, 0.7012, 0.5327, 0.631, 0.5676, 0.6309, 0.5828, 0.6872, 0.5558, 0.6975, 0.1003, 0.2507, 0.1056, 0.2449, 0.1589, 0.3022, 0.1543, 0.3059, 0.391, 0.1006, 0.3511, 0.09174, 0.3768, 0.04512, 0.4145, 0.07006, 0.4218, 0.1907, 0.4171, 0.1847, 0.4745, 0.1342, 0.4788, 0.1381, 0.03347, 0.6271, 0.05998, 0.6292, 0.0433, 0.6789, 0.02148, 0.6698, 0.1375, 0.2272, 0.1656, 0.2132, 0.2, 0.2734, 0.1789, 0.2869, 0.398, 0.13, 0.391, 0.1006, 0.4145, 0.07006, 0.4423, 0.0986, 0.5065, 0.6466, 0.5327, 0.631, 0.5558, 0.6975, 0.5355, 0.707, 0.3385, 0.7931, 0.3785, 0.784, 0.4096, 0.8129, 0.3683, 0.8447, 0.2186, 0.1846, 0.2541, 0.1843, 0.2695, 0.2415, 0.2422, 0.2519, 0.1056, 0.2449, 0.1375, 0.2272, 0.1789, 0.2869, 0.1589, 0.3022, 0.4535, 0.2089, 0.4218, 0.1907, 0.4788, 0.1381, 0.4963, 0.1531, 0.6406, 0.8608, 0.6385, 0.8388, 0.6827, 0.8372, 0.6865, 0.8515, 0.884, 0.0002981, 0.9224, 0.005368, 0.909, 0.04688, 0.8816, 0.04903, 0.9997, 0.3305, 0.9936, 0.37, 0.9228, 0.3508, 0.9369, 0.3219, 0.6564, 0.911, 0.6461, 0.8832, 0.6942, 0.8687, 0.707, 0.8902, 0.9608, 0.8213, 0.9589, 0.843, 0.9178, 0.8361, 0.9167, 0.8229, 0.981, 0.2515, 0.9929, 0.2743, 0.9432, 0.2867, 0.9413, 0.2727, 0.834, 0.0002981, 0.884, 0.0002981, 0.8816, 0.04903, 0.834, 0.05588, 0.9929, 0.2743, 0.9991, 0.3012, 0.9417, 0.3033, 0.9432, 0.2867, 0.8707, 0.9334, 0.8, 0.9384, 0.8, 0.8599, 0.8562, 0.8673, 0.9613, 0.2316, 0.9643, 0.2346, 0.9354, 0.261, 0.9336, 0.2591, 0.9936, 0.37, 0.9815, 0.4092, 0.9038, 0.3821, 0.9228, 0.3508, 0.9587, 0.7992, 0.9608, 0.8213, 0.9167, 0.8229, 0.9128, 0.8085, 0.9643, 0.2346, 0.981, 0.2515, 0.9413, 0.2727, 0.9354, 0.261, 0.6778, 0.7488, 0.7286, 0.7267, 0.7432, 0.7928, 0.7074, 0.7944, 0.9429, 0.749, 0.9533, 0.7768, 0.9052, 0.7914, 0.8924, 0.7699, 0.884, 0.205, 0.9224, 0.2101, 0.909, 0.2516, 0.8816, 0.2538, 0.9533, 0.7768, 0.9587, 0.7992, 0.9128, 0.8085, 0.9052, 0.7914, 0.7286, 0.7267, 0.7994, 0.7217, 0.7994, 0.8002, 0.7432, 0.7928, 0.9929, 0.06957, 0.9991, 0.09649, 0.9417, 0.09856, 0.9432, 0.08199, 0.931, 0.7217, 0.9429, 0.749, 0.8924, 0.7699, 0.8763, 0.7455, 0.05305, 0.4011, 0.09463, 0.3689, 0.1316, 0.4094, 0.09192, 0.4458, 0.5828, 0.6872, 0.6082, 0.6786, 0.6283, 0.7268, 0.6042, 0.7368, 0.02148, 0.6698, 0.0433, 0.6789, 0.01954, 0.7196, 0.0002981, 0.7087, 0.5141, 0.7186, 0.5355, 0.707, 0.562, 0.7567, 0.5439, 0.7672, 0.4145, 0.07006, 0.3768, 0.04512, 0.409, 0.0002981, 0.4493, 0.02929, 0.06541, 0.6895, 0.08459, 0.7012, 0.05317, 0.7431, 0.03816, 0.7317, 0.09463, 0.3689, 0.1205, 0.3408, 0.1596, 0.3812, 0.1316, 0.4094, 0.0433, 0.6789, 0.06541, 0.6895, 0.03816, 0.7317, 0.01954, 0.7196, 0.4423, 0.0986, 0.4145, 0.07006, 0.4493, 0.02929, 0.4815, 0.05743, 0.1589, 0.3022, 0.1789, 0.2869, 0.2127, 0.3343, 0.1959, 0.3474, 0.08459, 0.7012, 0.1034, 0.7148, 0.06784, 0.7559, 0.05317, 0.7431, 0.2695, 0.2415, 0.2953, 0.2327, 0.3157, 0.2815, 0.2913, 0.2916, 0.1543, 0.3059, 0.1589, 0.3022, 0.1959, 0.3474, 0.1918, 0.3514, 0.1957, 0.8192, 0.2309, 0.847, 0.1954, 0.8886, 0.1579, 0.8567, 0.2, 0.2734, 0.2217, 0.2616, 0.2486, 0.3118, 0.2303, 0.3225, 0.3683, 0.8447, 0.4096, 0.8129, 0.446, 0.853, 0.4067, 0.889, 0.1789, 0.2869, 0.2, 0.2734, 0.2303, 0.3225, 0.2127, 0.3343, 0.1034, 0.7148, 0.1216, 0.7304, 0.08201, 0.7702, 0.06784, 0.7559, 0.5794, 0.1983, 0.5562, 0.1895, 0.5801, 0.1449, 0.5998, 0.1555, 0.2422, 0.2519, 0.2695, 0.2415, 0.2913, 0.2916, 0.2673, 0.3023, 0.4096, 0.8129, 0.4352, 0.7851, 0.4738, 0.8251, 0.446, 0.853, 0.536, 0.1794, 0.5159, 0.1672, 0.5482, 0.123, 0.564, 0.1347, 0.2217, 0.2616, 0.2422, 0.2519, 0.2673, 0.3023, 0.2486, 0.3118, 0.1705, 0.7887, 0.1957, 0.8192, 0.1579, 0.8567, 0.1285, 0.8262, 0.6848, 0.8096, 0.6858, 0.8078, 0.7002, 0.8175, 0.6989, 0.8177, 0.6827, 0.8372, 0.6816, 0.824, 0.7033, 0.8229, 0.7093, 0.8288, 0.9135, 0.8523, 0.892, 0.8657, 0.8883, 0.833, 0.8991, 0.8426, 0.9413, 0.0679, 0.9432, 0.08199, 0.9127, 0.07698, 0.9188, 0.071, 0.6942, 0.8687, 0.6865, 0.8515, 0.716, 0.8367, 0.7228, 0.8476, 0.909, 0.2516, 0.9323, 0.2579, 0.9217, 0.2707, 0.9107, 0.28, 0.9336, 0.05437, 0.9354, 0.05627, 0.9233, 0.06678, 0.923, 0.06591, 0.9323, 0.0532, 0.9336, 0.05437, 0.923, 0.06591, 0.9217, 0.06595, 0.723, 0.9145, 0.707, 0.8902, 0.7449, 0.8573, 0.7715, 0.8708, 0.9323, 0.2579, 0.9336, 0.2591, 0.923, 0.2707, 0.9217, 0.2707, 0.9178, 0.8361, 0.9157, 0.848, 0.9007, 0.8415, 0.8961, 0.8372, 0.6816, 0.824, 0.6837, 0.8121, 0.6987, 0.8185, 0.7033, 0.8229, 0.909, 0.04688, 0.9323, 0.0532, 0.9217, 0.06595, 0.9107, 0.07522, 0.9157, 0.848, 0.9146, 0.8504, 0.9005, 0.8424, 0.9007, 0.8415, 0.6837, 0.8121, 0.6848, 0.8096, 0.6989, 0.8177, 0.6987, 0.8185, 0.892, 0.8657, 0.8562, 0.8673, 0.8728, 0.8154, 0.8883, 0.833, 0.9417, 0.3033, 0.9369, 0.3219, 0.8989, 0.3033, 0.906, 0.2907, 0.6865, 0.8515, 0.6827, 0.8372, 0.7093, 0.8288, 0.716, 0.8367, 0.8816, 0.04903, 0.909, 0.04688, 0.9107, 0.07522, 0.8948, 0.09544, 0.9369, 0.3219, 0.9228, 0.3508, 0.8763, 0.3131, 0.8989, 0.3033, 0.9991, 0.3012, 0.9997, 0.3305, 0.9369, 0.3219, 0.9417, 0.3033, 0.9215, 0.9113, 0.8707, 0.9334, 0.8562, 0.8673, 0.892, 0.8657, 0.6469, 0.7967, 0.6487, 0.7927, 0.6848, 0.8096, 0.6837, 0.8121, 0.9524, 0.8634, 0.9506, 0.8674, 0.9146, 0.8504, 0.9157, 0.848, 0.9224, 0.005368, 0.9589, 0.02452, 0.9323, 0.0532, 0.909, 0.04688, 0.6404, 0.8171, 0.6469, 0.7967, 0.6837, 0.8121, 0.6816, 0.824, 0.9589, 0.843, 0.9524, 0.8634, 0.9157, 0.848, 0.9178, 0.8361, 0.9589, 0.2293, 0.9613, 0.2316, 0.9336, 0.2591, 0.9323, 0.2579, 0.6683, 0.9384, 0.6564, 0.911, 0.707, 0.8902, 0.723, 0.9145, 0.9589, 0.02452, 0.9613, 0.02684, 0.9336, 0.05437, 0.9323, 0.0532, 0.9613, 0.02684, 0.9643, 0.02987, 0.9354, 0.05627, 0.9336, 0.05437, 0.9224, 0.2101, 0.9589, 0.2293, 0.9323, 0.2579, 0.909, 0.2516, 0.6461, 0.8832, 0.6406, 0.8608, 0.6865, 0.8515, 0.6942, 0.8687, 0.981, 0.04674, 0.9929, 0.06957, 0.9432, 0.08199, 0.9413, 0.0679, 0.9492, 0.8705, 0.9215, 0.9113, 0.892, 0.8657, 0.9135, 0.8523, 0.6385, 0.8388, 0.6404, 0.8171, 0.6816, 0.824, 0.6827, 0.8372, 0.6487, 0.7927, 0.6502, 0.7896, 0.6858, 0.8078, 0.6848, 0.8096, 0.9997, 0.1257, 0.9936, 0.1653, 0.9228, 0.146, 0.9369, 0.1171, 0.9506, 0.8674, 0.9492, 0.8705, 0.9135, 0.8523, 0.9146, 0.8504, 0.9643, 0.02987, 0.981, 0.04674, 0.9413, 0.0679, 0.9354, 0.05627, 0.6502, 0.7896, 0.6778, 0.7488, 0.7074, 0.7944, 0.6858, 0.8078, 0.9991, 0.09649, 0.9997, 0.1257, 0.9369, 0.1171, 0.9417, 0.09856, 0.834, 0.205, 0.884, 0.205, 0.8816, 0.2538, 0.834, 0.2606, 0.9936, 0.1653, 0.9815, 0.2045, 0.9038, 0.1774, 0.9228, 0.146, 0.7265, 0.8446, 0.7449, 0.8573, 0.7228, 0.8476, 0.716, 0.8367, 0.7002, 0.8175, 0.7111, 0.827, 0.7093, 0.8288, 0.7033, 0.8229, 0.9217, 0.06595, 0.923, 0.06591, 0.9233, 0.06678, 0.9188, 0.071, 0.8948, 0.09544, 0.9107, 0.07522, 0.9127, 0.07698, 0.906, 0.08592, 0.8948, 0.3002, 0.8763, 0.3131, 0.8503, 0.3264, 0.8482, 0.3219, 0.8901, 0.8313, 0.8961, 0.8372, 0.8991, 0.8426, 0.8883, 0.833, 0.8961, 0.8372, 0.9007, 0.8415, 0.9005, 0.8424, 0.8991, 0.8426, 0.9127, 0.2817, 0.906, 0.2907, 0.8948, 0.3002, 0.9107, 0.28, 0.906, 0.2907, 0.8989, 0.3033, 0.8763, 0.3131, 0.8948, 0.3002, 0.8763, 0.1084, 0.8948, 0.09544, 0.906, 0.08592, 0.8989, 0.09857, 0.8503, 0.1216, 0.8482, 0.1172, 0.8948, 0.09544, 0.8763, 0.1084, 0.9107, 0.07522, 0.9217, 0.06595, 0.9188, 0.071, 0.9127, 0.07698, 0.6989, 0.8177, 0.7002, 0.8175, 0.7033, 0.8229, 0.6987, 0.8185, 0.7111, 0.827, 0.7265, 0.8446, 0.716, 0.8367, 0.7093, 0.8288, 0.7737, 0.8662, 0.7715, 0.8708, 0.7449, 0.8573, 0.7265, 0.8446, 0.8544, 0.8027, 0.8728, 0.8154, 0.8256, 0.7939, 0.8279, 0.7893, 0.8766, 0.8125, 0.8833, 0.8233, 0.8728, 0.8154, 0.8544, 0.8027, 0.8833, 0.8233, 0.8901, 0.8313, 0.8883, 0.833, 0.8728, 0.8154, 0.9233, 0.2715, 0.9188, 0.2758, 0.9217, 0.2707, 0.923, 0.2707, 0.9188, 0.2758, 0.9127, 0.2817, 0.9107, 0.28, 0.9217, 0.2707, 0.9369, 0.1171, 0.9228, 0.146, 0.8763, 0.1084, 0.8989, 0.09857, 0.9146, 0.8504, 0.9135, 0.8523, 0.8991, 0.8426, 0.9005, 0.8424, 0.9354, 0.05627, 0.9413, 0.0679, 0.9188, 0.071, 0.9233, 0.06678, 0.6858, 0.8078, 0.7074, 0.7944, 0.7111, 0.827, 0.7002, 0.8175, 0.9417, 0.09856, 0.9369, 0.1171, 0.8989, 0.09857, 0.906, 0.08592, 0.834, 0.2606, 0.8816, 0.2538, 0.8948, 0.3002, 0.8482, 0.3219, 0.9228, 0.146, 0.9038, 0.1774, 0.8503, 0.1216, 0.8763, 0.1084, 0.8763, 0.7455, 0.8924, 0.7699, 0.8544, 0.8027, 0.8279, 0.7893, 0.9432, 0.08199, 0.9417, 0.09856, 0.906, 0.08592, 0.9127, 0.07698, 0.7432, 0.7928, 0.7994, 0.8002, 0.7737, 0.8662, 0.7265, 0.8446, 0.9052, 0.7914, 0.9128, 0.8085, 0.8833, 0.8233, 0.8766, 0.8125, 0.8816, 0.2538, 0.909, 0.2516, 0.9107, 0.28, 0.8948, 0.3002, 0.8924, 0.7699, 0.9052, 0.7914, 0.8766, 0.8125, 0.8544, 0.8027, 0.7074, 0.7944, 0.7432, 0.7928, 0.7265, 0.8446, 0.7111, 0.827, 0.9354, 0.261, 0.9413, 0.2727, 0.9188, 0.2758, 0.9233, 0.2715, 0.9128, 0.8085, 0.9167, 0.8229, 0.8901, 0.8313, 0.8833, 0.8233, 0.9228, 0.3508, 0.9038, 0.3821, 0.8503, 0.3264, 0.8763, 0.3131, 0.9336, 0.2591, 0.9354, 0.261, 0.9233, 0.2715, 0.923, 0.2707, 0.8562, 0.8673, 0.8, 0.8599, 0.8256, 0.7939, 0.8728, 0.8154, 0.9432, 0.2867, 0.9417, 0.3033, 0.906, 0.2907, 0.9127, 0.2817, 0.834, 0.05588, 0.8816, 0.04903, 0.8948, 0.09544, 0.8482, 0.1172, 0.9413, 0.2727, 0.9432, 0.2867, 0.9127, 0.2817, 0.9188, 0.2758, 0.9167, 0.8229, 0.9178, 0.8361, 0.8961, 0.8372, 0.8901, 0.8313, 0.707, 0.8902, 0.6942, 0.8687, 0.7228, 0.8476, 0.7449, 0.8573])
me_plane.materials.append(mat_roomgeometry)
me_plane.update()

# ---- objects
ob_bounds = bpy.data.objects.new('Bounds', me_plane_002)
ob_bounds_001 = bpy.data.objects.new('Bounds.001', me_plane_004)
ob_floor = bpy.data.objects.new('Floor', me_plane_001)
ob_floor_001 = bpy.data.objects.new('Floor.001', me_plane_003)
ob_plane = bpy.data.objects.new('Plane', me_plane)

# ---- transforms, parenting, visibility, modifiers, constraints
ob_bounds.location = (-4.0, -16.0, 0.0)
ob_bounds_001.location = (-4.0, 16.0, 0.0)
ob_floor.location = (-4.0, -16.0, 0.0)
ob_floor.scale = (2.2, 1.0, 1.0)
ob_floor_001.location = (-4.0, 16.0, 0.0)
ob_floor_001.scale = (2.2, 1.0, 1.0)
ob_plane.location = (0.0, 0.0, 0.0)

# ---- collection membership
col_geometry.objects.link(ob_bounds)
col_geometry.objects.link(ob_bounds_001)
col_geometry.objects.link(ob_floor)
col_geometry.objects.link(ob_floor_001)
col_geometry.objects.link(ob_plane)

# ---- scene / render settings (as saved in the file)
scene.frame_start = 1; scene.frame_end = 250; scene.frame_set(1)
scene.render.engine = 'BLENDER_EEVEE_NEXT'
bpy.context.view_layer.update()

# ---- added for rendering (the .blend has no active camera and no usable light): camera, sun
cam_auto = bpy.data.cameras.new('AutoCamera')
cam_auto.lens = 50.0
cam_auto.sensor_width = 36.0
cam_auto.clip_end = 1000.0
ob_auto_camera = bpy.data.objects.new('AutoCamera', cam_auto)
scene.collection.objects.link(ob_auto_camera)
ob_auto_camera.location = (45.7667, -54.9201, 44.6134)
ob_auto_camera.rotation_euler = (1.09748, -7.21219e-08, 0.694738)
scene.camera = ob_auto_camera
light_auto_sun = bpy.data.lights.new('AutoSun', 'SUN')
light_auto_sun.energy = 3.0
light_auto_sun.angle = 0.0523599
ob_auto_sun = bpy.data.objects.new('AutoSun', light_auto_sun)
scene.collection.objects.link(ob_auto_sun)
ob_auto_sun.rotation_euler = (0.872665, 0.174533, 0.523599)
bpy.context.view_layer.update()
